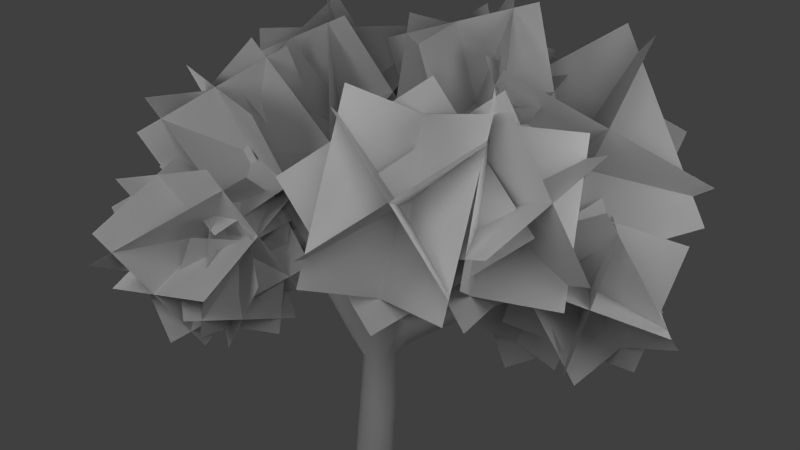 # Source: tree_lowpoly.blend  (saved by Blender 2.62.4; exported with 4.5.12 LTS)
import bpy
from mathutils import Matrix  # noqa: F401  (used for matrix-valued properties, if any)

bpy.ops.wm.read_factory_settings(use_empty=True)
scene = bpy.context.scene
scene.name = 'Scene'

# ---- collections
col_collection_1 = bpy.data.collections.new('Collection 1'); scene.collection.children.link(col_collection_1)
col_collection_2 = bpy.data.collections.new('Collection 2'); scene.collection.children.link(col_collection_2)
col_collection_2.hide_render = True
col_collection_2.hide_viewport = True

# ---- materials (node trees are filled in below, after node groups)
mat_material_001 = bpy.data.materials.new('Material.001')
mat_material_001.alpha_threshold = 0.0
mat_material_001.use_transparent_shadow = False
mat_material_001.preview_render_type = 'CUBE'
mat_material_001.roughness = 0.5
mat_material_001.specular_intensity = 0.03913
mat_material = bpy.data.materials.new('Material')
mat_material.alpha_threshold = 0.0
mat_material.use_transparent_shadow = False
mat_material.roughness = 0.5
mat_material.specular_intensity = 0.05
mat_material.line_color = (0.0, 0.0, 0.0, 1.0)

# ---- material node trees

# ---- world
world_world = bpy.data.worlds.new('World'); scene.world = world_world
world_world.color = (0.05088, 0.05088, 0.05088)
world_world.use_sun_shadow = False
world_world.sun_shadow_jitter_overblur = 0.0
world_world.cycles.sampling_method = 'MANUAL'
world_world.cycles.sample_map_resolution = 256

# ---- cameras
cam_camera = bpy.data.cameras.new('Camera')
cam_camera.clip_end = 100.0
cam_camera.lens = 21.56
cam_camera.sensor_width = 32.0
cam_camera.sensor_height = 18.0
cam_camera.ortho_scale = 7.314
cam_camera.dof.focus_distance = 0.0
cam_camera.dof.aperture_fstop = 128.0

# ---- lights
light_lamp_004 = bpy.data.lights.new('Lamp.004', 'POINT')
light_lamp_004.transmission_factor = 0.0
light_lamp_004.cutoff_distance = 30.0
light_lamp_004.energy = 100.0
light_lamp_004.shadow_buffer_clip_start = 1.001
light_lamp_004.shadow_soft_size = 1.0
light_lamp_004.shadow_maximum_resolution = 0.006
light_lamp_004.use_absolute_resolution = True
light_lamp_004.cycles.use_multiple_importance_sampling = False
light_lamp_003 = bpy.data.lights.new('Lamp.003', 'POINT')
light_lamp_003.transmission_factor = 0.0
light_lamp_003.cutoff_distance = 30.0
light_lamp_003.energy = 100.0
light_lamp_003.shadow_buffer_clip_start = 1.001
light_lamp_003.shadow_soft_size = 1.0
light_lamp_003.shadow_maximum_resolution = 0.006
light_lamp_003.use_absolute_resolution = True
light_lamp_003.cycles.use_multiple_importance_sampling = False
light_lamp_002 = bpy.data.lights.new('Lamp.002', 'POINT')
light_lamp_002.transmission_factor = 0.0
light_lamp_002.cutoff_distance = 30.0
light_lamp_002.energy = 100.0
light_lamp_002.shadow_buffer_clip_start = 1.001
light_lamp_002.shadow_soft_size = 1.0
light_lamp_002.shadow_maximum_resolution = 0.006
light_lamp_002.use_absolute_resolution = True
light_lamp_002.cycles.use_multiple_importance_sampling = False
light_lamp_001 = bpy.data.lights.new('Lamp.001', 'POINT')
light_lamp_001.transmission_factor = 0.0
light_lamp_001.cutoff_distance = 30.0
light_lamp_001.energy = 100.0
light_lamp_001.shadow_buffer_clip_start = 1.001
light_lamp_001.shadow_soft_size = 1.0
light_lamp_001.shadow_maximum_resolution = 0.006
light_lamp_001.use_absolute_resolution = True
light_lamp_001.cycles.use_multiple_importance_sampling = False
light_lamp = bpy.data.lights.new('Lamp', 'POINT')
light_lamp.transmission_factor = 0.0
light_lamp.cutoff_distance = 30.0
light_lamp.energy = 100.0
light_lamp.shadow_buffer_clip_start = 1.001
light_lamp.shadow_soft_size = 1.0
light_lamp.shadow_maximum_resolution = 0.006
light_lamp.use_absolute_resolution = True
light_lamp.cycles.use_multiple_importance_sampling = False

# ---- meshes
me_cube_002 = bpy.data.meshes.new('Cube.002')
me_cube_002.from_pydata([(0.07064, 0.4117, 0.2412), (0.4117, 0.07064, -0.2412), (-0.07064, -0.4117, -0.2412), (-0.4117, -0.07064, 0.2412), (-0.07064, -0.4117, 0.2412), (-0.4117, -0.07064, -0.2412), (0.07064, 0.4117, -0.2412), (0.4117, 0.07064, 0.2412), (0.0, -2.98e-08, 0.4823), (-0.3411, 0.3411, 4.768e-07), (0.0, 2.98e-08, -0.4823), (0.3411, -0.3411, 4.768e-07), (0.0, -0.3411, 0.3411), (0.0, -0.3411, -0.3411), (0.0, 0.3411, -0.3411), (0.0, 0.3411, 0.3411), (0.3411, 2.98e-08, 0.3411), (0.3411, -2.98e-08, -0.3411), (-0.3411, -2.98e-08, -0.3411), (-0.3411, 2.98e-08, 0.3411)], [], [(0, 3, 2, 1), (5, 6, 7, 4), (10, 9, 8, 11), (13, 14, 15, 12), (18, 17, 16, 19)])
_uv = me_cube_002.uv_layers.new(name='UVMap')
_uv.uv.foreach_set('vector', [0.7536, 0.6864, 0.04825, 0.784, 0.3963, 0.1058, 0.9801, 0.04183, 0.3953, 0.09771, 0.979, 0.03371, 0.7525, 0.6783, 0.04719, 0.7759, 0.3801, 0.0917, 0.974, 0.0277, 0.7475, 0.6825, 0.032, 0.7801, 0.3893, 0.09665, 0.9832, 0.03265, 0.7567, 0.6875, 0.04118, 0.7851, 0.366, 0.07545, 0.9599, 0.01145, 0.7334, 0.6663, 0.01787, 0.7639])
me_cube_002.materials.append(mat_material_001)
me_cube_002.use_remesh_preserve_volume = False
me_cube_002.use_remesh_preserve_attributes = False
me_cube_002.use_mirror_vertex_groups = False
me_cube_002.update()
me_cube_024 = bpy.data.meshes.new('Cube.024')
me_cube_024.from_pydata([(0.07064, 0.4117, 0.2412), (0.4117, 0.07064, -0.2412), (-0.07064, -0.4117, -0.2412), (-0.4117, -0.07064, 0.2412), (-0.07064, -0.4117, 0.2412), (-0.4117, -0.07064, -0.2412), (0.07064, 0.4117, -0.2412), (0.4117, 0.07064, 0.2412), (0.0, -2.98e-08, 0.4823), (-0.3411, 0.3411, 4.768e-07), (0.0, 2.98e-08, -0.4823), (0.3411, -0.3411, 4.768e-07), (0.0, -0.3411, 0.3411), (0.0, -0.3411, -0.3411), (0.0, 0.3411, -0.3411), (0.0, 0.3411, 0.3411), (0.3411, 2.98e-08, 0.3411), (0.3411, -2.98e-08, -0.3411), (-0.3411, -2.98e-08, -0.3411), (-0.3411, 2.98e-08, 0.3411)], [], [(0, 3, 2, 1), (5, 6, 7, 4), (10, 9, 8, 11), (13, 14, 15, 12), (18, 17, 16, 19)])
_uv = me_cube_024.uv_layers.new(name='UVMap')
_uv.uv.foreach_set('vector', [0.7536, 0.6864, 0.04825, 0.784, 0.3963, 0.1058, 0.9801, 0.04183, 0.3953, 0.09771, 0.979, 0.03371, 0.7525, 0.6783, 0.04719, 0.7759, 0.3801, 0.0917, 0.974, 0.0277, 0.7475, 0.6825, 0.032, 0.7801, 0.3893, 0.09665, 0.9832, 0.03265, 0.7567, 0.6875, 0.04118, 0.7851, 0.366, 0.07545, 0.9599, 0.01145, 0.7334, 0.6663, 0.01787, 0.7639])
me_cube_024.materials.append(mat_material_001)
me_cube_024.use_remesh_preserve_volume = False
me_cube_024.use_remesh_preserve_attributes = False
me_cube_024.use_mirror_vertex_groups = False
me_cube_024.update()
me_cube_023 = bpy.data.meshes.new('Cube.023')
me_cube_023.from_pydata([(0.07064, 0.4117, 0.2412), (0.4117, 0.07064, -0.2412), (-0.07064, -0.4117, -0.2412), (-0.4117, -0.07064, 0.2412), (-0.07064, -0.4117, 0.2412), (-0.4117, -0.07064, -0.2412), (0.07064, 0.4117, -0.2412), (0.4117, 0.07064, 0.2412), (0.0, -2.98e-08, 0.4823), (-0.3411, 0.3411, 4.768e-07), (0.0, 2.98e-08, -0.4823), (0.3411, -0.3411, 4.768e-07), (0.0, -0.3411, 0.3411), (0.0, -0.3411, -0.3411), (0.0, 0.3411, -0.3411), (0.0, 0.3411, 0.3411), (0.3411, 2.98e-08, 0.3411), (0.3411, -2.98e-08, -0.3411), (-0.3411, -2.98e-08, -0.3411), (-0.3411, 2.98e-08, 0.3411)], [], [(0, 3, 2, 1), (5, 6, 7, 4), (10, 9, 8, 11), (13, 14, 15, 12), (18, 17, 16, 19)])
_uv = me_cube_023.uv_layers.new(name='UVMap')
_uv.uv.foreach_set('vector', [0.7536, 0.6864, 0.04825, 0.784, 0.3963, 0.1058, 0.9801, 0.04183, 0.3953, 0.09771, 0.979, 0.03371, 0.7525, 0.6783, 0.04719, 0.7759, 0.3801, 0.0917, 0.974, 0.0277, 0.7475, 0.6825, 0.032, 0.7801, 0.3893, 0.09665, 0.9832, 0.03265, 0.7567, 0.6875, 0.04118, 0.7851, 0.366, 0.07545, 0.9599, 0.01145, 0.7334, 0.6663, 0.01787, 0.7639])
me_cube_023.materials.append(mat_material_001)
me_cube_023.use_remesh_preserve_volume = False
me_cube_023.use_remesh_preserve_attributes = False
me_cube_023.use_mirror_vertex_groups = False
me_cube_023.update()
me_cube_022 = bpy.data.meshes.new('Cube.022')
me_cube_022.from_pydata([(0.07064, 0.4117, 0.2412), (0.4117, 0.07064, -0.2412), (-0.07064, -0.4117, -0.2412), (-0.4117, -0.07064, 0.2412), (-0.07064, -0.4117, 0.2412), (-0.4117, -0.07064, -0.2412), (0.07064, 0.4117, -0.2412), (0.4117, 0.07064, 0.2412), (0.0, -2.98e-08, 0.4823), (-0.3411, 0.3411, 4.768e-07), (0.0, 2.98e-08, -0.4823), (0.3411, -0.3411, 4.768e-07), (0.0, -0.3411, 0.3411), (0.0, -0.3411, -0.3411), (0.0, 0.3411, -0.3411), (0.0, 0.3411, 0.3411), (0.3411, 2.98e-08, 0.3411), (0.3411, -2.98e-08, -0.3411), (-0.3411, -2.98e-08, -0.3411), (-0.3411, 2.98e-08, 0.3411)], [], [(0, 3, 2, 1), (5, 6, 7, 4), (10, 9, 8, 11), (13, 14, 15, 12), (18, 17, 16, 19)])
_uv = me_cube_022.uv_layers.new(name='UVMap')
_uv.uv.foreach_set('vector', [0.7536, 0.6864, 0.04825, 0.784, 0.3963, 0.1058, 0.9801, 0.04183, 0.3953, 0.09771, 0.979, 0.03371, 0.7525, 0.6783, 0.04719, 0.7759, 0.3801, 0.0917, 0.974, 0.0277, 0.7475, 0.6825, 0.032, 0.7801, 0.3893, 0.09665, 0.9832, 0.03265, 0.7567, 0.6875, 0.04118, 0.7851, 0.366, 0.07545, 0.9599, 0.01145, 0.7334, 0.6663, 0.01787, 0.7639])
me_cube_022.materials.append(mat_material_001)
me_cube_022.use_remesh_preserve_volume = False
me_cube_022.use_remesh_preserve_attributes = False
me_cube_022.use_mirror_vertex_groups = False
me_cube_022.update()
me_cube_021 = bpy.data.meshes.new('Cube.021')
me_cube_021.from_pydata([(0.07064, 0.4117, 0.2412), (0.4117, 0.07064, -0.2412), (-0.07064, -0.4117, -0.2412), (-0.4117, -0.07064, 0.2412), (-0.07064, -0.4117, 0.2412), (-0.4117, -0.07064, -0.2412), (0.07064, 0.4117, -0.2412), (0.4117, 0.07064, 0.2412), (0.0, -2.98e-08, 0.4823), (-0.3411, 0.3411, 4.768e-07), (0.0, 2.98e-08, -0.4823), (0.3411, -0.3411, 4.768e-07), (0.0, -0.3411, 0.3411), (0.0, -0.3411, -0.3411), (0.0, 0.3411, -0.3411), (0.0, 0.3411, 0.3411), (0.3411, 2.98e-08, 0.3411), (0.3411, -2.98e-08, -0.3411), (-0.3411, -2.98e-08, -0.3411), (-0.3411, 2.98e-08, 0.3411)], [], [(0, 3, 2, 1), (5, 6, 7, 4), (10, 9, 8, 11), (13, 14, 15, 12), (18, 17, 16, 19)])
_uv = me_cube_021.uv_layers.new(name='UVMap')
_uv.uv.foreach_set('vector', [0.7536, 0.6864, 0.04825, 0.784, 0.3963, 0.1058, 0.9801, 0.04183, 0.3953, 0.09771, 0.979, 0.03371, 0.7525, 0.6783, 0.04719, 0.7759, 0.3801, 0.0917, 0.974, 0.0277, 0.7475, 0.6825, 0.032, 0.7801, 0.3893, 0.09665, 0.9832, 0.03265, 0.7567, 0.6875, 0.04118, 0.7851, 0.366, 0.07545, 0.9599, 0.01145, 0.7334, 0.6663, 0.01787, 0.7639])
me_cube_021.materials.append(mat_material_001)
me_cube_021.use_remesh_preserve_volume = False
me_cube_021.use_remesh_preserve_attributes = False
me_cube_021.use_mirror_vertex_groups = False
me_cube_021.update()
me_cube_020 = bpy.data.meshes.new('Cube.020')
me_cube_020.from_pydata([(0.07064, 0.4117, 0.2412), (0.4117, 0.07064, -0.2412), (-0.07064, -0.4117, -0.2412), (-0.4117, -0.07064, 0.2412), (-0.07064, -0.4117, 0.2412), (-0.4117, -0.07064, -0.2412), (0.07064, 0.4117, -0.2412), (0.4117, 0.07064, 0.2412), (0.0, -2.98e-08, 0.4823), (-0.3411, 0.3411, 4.768e-07), (0.0, 2.98e-08, -0.4823), (0.3411, -0.3411, 4.768e-07), (0.0, -0.3411, 0.3411), (0.0, -0.3411, -0.3411), (0.0, 0.3411, -0.3411), (0.0, 0.3411, 0.3411), (0.3411, 2.98e-08, 0.3411), (0.3411, -2.98e-08, -0.3411), (-0.3411, -2.98e-08, -0.3411), (-0.3411, 2.98e-08, 0.3411)], [], [(0, 3, 2, 1), (5, 6, 7, 4), (10, 9, 8, 11), (13, 14, 15, 12), (18, 17, 16, 19)])
_uv = me_cube_020.uv_layers.new(name='UVMap')
_uv.uv.foreach_set('vector', [0.7536, 0.6864, 0.04825, 0.784, 0.3963, 0.1058, 0.9801, 0.04183, 0.3953, 0.09771, 0.979, 0.03371, 0.7525, 0.6783, 0.04719, 0.7759, 0.3801, 0.0917, 0.974, 0.0277, 0.7475, 0.6825, 0.032, 0.7801, 0.3893, 0.09665, 0.9832, 0.03265, 0.7567, 0.6875, 0.04118, 0.7851, 0.366, 0.07545, 0.9599, 0.01145, 0.7334, 0.6663, 0.01787, 0.7639])
me_cube_020.materials.append(mat_material_001)
me_cube_020.use_remesh_preserve_volume = False
me_cube_020.use_remesh_preserve_attributes = False
me_cube_020.use_mirror_vertex_groups = False
me_cube_020.update()
me_cube_019 = bpy.data.meshes.new('Cube.019')
me_cube_019.from_pydata([(0.07064, 0.4117, 0.2412), (0.4117, 0.07064, -0.2412), (-0.07064, -0.4117, -0.2412), (-0.4117, -0.07064, 0.2412), (-0.07064, -0.4117, 0.2412), (-0.4117, -0.07064, -0.2412), (0.07064, 0.4117, -0.2412), (0.4117, 0.07064, 0.2412), (0.0, -2.98e-08, 0.4823), (-0.3411, 0.3411, 4.768e-07), (0.0, 2.98e-08, -0.4823), (0.3411, -0.3411, 4.768e-07), (0.0, -0.3411, 0.3411), (0.0, -0.3411, -0.3411), (0.0, 0.3411, -0.3411), (0.0, 0.3411, 0.3411), (0.3411, 2.98e-08, 0.3411), (0.3411, -2.98e-08, -0.3411), (-0.3411, -2.98e-08, -0.3411), (-0.3411, 2.98e-08, 0.3411)], [], [(0, 3, 2, 1), (5, 6, 7, 4), (10, 9, 8, 11), (13, 14, 15, 12), (18, 17, 16, 19)])
_uv = me_cube_019.uv_layers.new(name='UVMap')
_uv.uv.foreach_set('vector', [0.7536, 0.6864, 0.04825, 0.784, 0.3963, 0.1058, 0.9801, 0.04183, 0.3953, 0.09771, 0.979, 0.03371, 0.7525, 0.6783, 0.04719, 0.7759, 0.3801, 0.0917, 0.974, 0.0277, 0.7475, 0.6825, 0.032, 0.7801, 0.3893, 0.09665, 0.9832, 0.03265, 0.7567, 0.6875, 0.04118, 0.7851, 0.366, 0.07545, 0.9599, 0.01145, 0.7334, 0.6663, 0.01787, 0.7639])
me_cube_019.materials.append(mat_material_001)
me_cube_019.use_remesh_preserve_volume = False
me_cube_019.use_remesh_preserve_attributes = False
me_cube_019.use_mirror_vertex_groups = False
me_cube_019.update()
me_cube_018 = bpy.data.meshes.new('Cube.018')
me_cube_018.from_pydata([(0.07064, 0.4117, 0.2412), (0.4117, 0.07064, -0.2412), (-0.07064, -0.4117, -0.2412), (-0.4117, -0.07064, 0.2412), (-0.07064, -0.4117, 0.2412), (-0.4117, -0.07064, -0.2412), (0.07064, 0.4117, -0.2412), (0.4117, 0.07064, 0.2412), (0.0, -2.98e-08, 0.4823), (-0.3411, 0.3411, 4.768e-07), (0.0, 2.98e-08, -0.4823), (0.3411, -0.3411, 4.768e-07), (0.0, -0.3411, 0.3411), (0.0, -0.3411, -0.3411), (0.0, 0.3411, -0.3411), (0.0, 0.3411, 0.3411), (0.3411, 2.98e-08, 0.3411), (0.3411, -2.98e-08, -0.3411), (-0.3411, -2.98e-08, -0.3411), (-0.3411, 2.98e-08, 0.3411)], [], [(0, 3, 2, 1), (5, 6, 7, 4), (10, 9, 8, 11), (13, 14, 15, 12), (18, 17, 16, 19)])
_uv = me_cube_018.uv_layers.new(name='UVMap')
_uv.uv.foreach_set('vector', [0.7536, 0.6864, 0.04825, 0.784, 0.3963, 0.1058, 0.9801, 0.04183, 0.3953, 0.09771, 0.979, 0.03371, 0.7525, 0.6783, 0.04719, 0.7759, 0.3801, 0.0917, 0.974, 0.0277, 0.7475, 0.6825, 0.032, 0.7801, 0.3893, 0.09665, 0.9832, 0.03265, 0.7567, 0.6875, 0.04118, 0.7851, 0.366, 0.07545, 0.9599, 0.01145, 0.7334, 0.6663, 0.01787, 0.7639])
me_cube_018.materials.append(mat_material_001)
me_cube_018.use_remesh_preserve_volume = False
me_cube_018.use_remesh_preserve_attributes = False
me_cube_018.use_mirror_vertex_groups = False
me_cube_018.update()
me_cube_017 = bpy.data.meshes.new('Cube.017')
me_cube_017.from_pydata([(0.07064, 0.4117, 0.2412), (0.4117, 0.07064, -0.2412), (-0.07064, -0.4117, -0.2412), (-0.4117, -0.07064, 0.2412), (-0.07064, -0.4117, 0.2412), (-0.4117, -0.07064, -0.2412), (0.07064, 0.4117, -0.2412), (0.4117, 0.07064, 0.2412), (0.0, -2.98e-08, 0.4823), (-0.3411, 0.3411, 4.768e-07), (0.0, 2.98e-08, -0.4823), (0.3411, -0.3411, 4.768e-07), (0.0, -0.3411, 0.3411), (0.0, -0.3411, -0.3411), (0.0, 0.3411, -0.3411), (0.0, 0.3411, 0.3411), (0.3411, 2.98e-08, 0.3411), (0.3411, -2.98e-08, -0.3411), (-0.3411, -2.98e-08, -0.3411), (-0.3411, 2.98e-08, 0.3411)], [], [(0, 3, 2, 1), (5, 6, 7, 4), (10, 9, 8, 11), (13, 14, 15, 12), (18, 17, 16, 19)])
_uv = me_cube_017.uv_layers.new(name='UVMap')
_uv.uv.foreach_set('vector', [0.7536, 0.6864, 0.04825, 0.784, 0.3963, 0.1058, 0.9801, 0.04183, 0.3953, 0.09771, 0.979, 0.03371, 0.7525, 0.6783, 0.04719, 0.7759, 0.3801, 0.0917, 0.974, 0.0277, 0.7475, 0.6825, 0.032, 0.7801, 0.3893, 0.09665, 0.9832, 0.03265, 0.7567, 0.6875, 0.04118, 0.7851, 0.366, 0.07545, 0.9599, 0.01145, 0.7334, 0.6663, 0.01787, 0.7639])
me_cube_017.materials.append(mat_material_001)
me_cube_017.use_remesh_preserve_volume = False
me_cube_017.use_remesh_preserve_attributes = False
me_cube_017.use_mirror_vertex_groups = False
me_cube_017.update()
me_cube_016 = bpy.data.meshes.new('Cube.016')
me_cube_016.from_pydata([(0.07064, 0.4117, 0.2412), (0.4117, 0.07064, -0.2412), (-0.07064, -0.4117, -0.2412), (-0.4117, -0.07064, 0.2412), (-0.07064, -0.4117, 0.2412), (-0.4117, -0.07064, -0.2412), (0.07064, 0.4117, -0.2412), (0.4117, 0.07064, 0.2412), (0.0, -2.98e-08, 0.4823), (-0.3411, 0.3411, 4.768e-07), (0.0, 2.98e-08, -0.4823), (0.3411, -0.3411, 4.768e-07), (0.0, -0.3411, 0.3411), (0.0, -0.3411, -0.3411), (0.0, 0.3411, -0.3411), (0.0, 0.3411, 0.3411), (0.3411, 2.98e-08, 0.3411), (0.3411, -2.98e-08, -0.3411), (-0.3411, -2.98e-08, -0.3411), (-0.3411, 2.98e-08, 0.3411)], [], [(0, 3, 2, 1), (5, 6, 7, 4), (10, 9, 8, 11), (13, 14, 15, 12), (18, 17, 16, 19)])
_uv = me_cube_016.uv_layers.new(name='UVMap')
_uv.uv.foreach_set('vector', [0.7536, 0.6864, 0.04825, 0.784, 0.3963, 0.1058, 0.9801, 0.04183, 0.3953, 0.09771, 0.979, 0.03371, 0.7525, 0.6783, 0.04719, 0.7759, 0.3801, 0.0917, 0.974, 0.0277, 0.7475, 0.6825, 0.032, 0.7801, 0.3893, 0.09665, 0.9832, 0.03265, 0.7567, 0.6875, 0.04118, 0.7851, 0.366, 0.07545, 0.9599, 0.01145, 0.7334, 0.6663, 0.01787, 0.7639])
me_cube_016.materials.append(mat_material_001)
me_cube_016.use_remesh_preserve_volume = False
me_cube_016.use_remesh_preserve_attributes = False
me_cube_016.use_mirror_vertex_groups = False
me_cube_016.update()
me_cube_015 = bpy.data.meshes.new('Cube.015')
me_cube_015.from_pydata([(0.07064, 0.4117, 0.2412), (0.4117, 0.07064, -0.2412), (-0.07064, -0.4117, -0.2412), (-0.4117, -0.07064, 0.2412), (-0.07064, -0.4117, 0.2412), (-0.4117, -0.07064, -0.2412), (0.07064, 0.4117, -0.2412), (0.4117, 0.07064, 0.2412), (0.0, -2.98e-08, 0.4823), (-0.3411, 0.3411, 4.768e-07), (0.0, 2.98e-08, -0.4823), (0.3411, -0.3411, 4.768e-07), (0.0, -0.3411, 0.3411), (0.0, -0.3411, -0.3411), (0.0, 0.3411, -0.3411), (0.0, 0.3411, 0.3411), (0.3411, 2.98e-08, 0.3411), (0.3411, -2.98e-08, -0.3411), (-0.3411, -2.98e-08, -0.3411), (-0.3411, 2.98e-08, 0.3411)], [], [(0, 3, 2, 1), (5, 6, 7, 4), (10, 9, 8, 11), (13, 14, 15, 12), (18, 17, 16, 19)])
_uv = me_cube_015.uv_layers.new(name='UVMap')
_uv.uv.foreach_set('vector', [0.7536, 0.6864, 0.04825, 0.784, 0.3963, 0.1058, 0.9801, 0.04183, 0.3953, 0.09771, 0.979, 0.03371, 0.7525, 0.6783, 0.04719, 0.7759, 0.3801, 0.0917, 0.974, 0.0277, 0.7475, 0.6825, 0.032, 0.7801, 0.3893, 0.09665, 0.9832, 0.03265, 0.7567, 0.6875, 0.04118, 0.7851, 0.366, 0.07545, 0.9599, 0.01145, 0.7334, 0.6663, 0.01787, 0.7639])
me_cube_015.materials.append(mat_material_001)
me_cube_015.use_remesh_preserve_volume = False
me_cube_015.use_remesh_preserve_attributes = False
me_cube_015.use_mirror_vertex_groups = False
me_cube_015.update()
me_cube_014 = bpy.data.meshes.new('Cube.014')
me_cube_014.from_pydata([(0.07064, 0.4117, 0.2412), (0.4117, 0.07064, -0.2412), (-0.07064, -0.4117, -0.2412), (-0.4117, -0.07064, 0.2412), (-0.07064, -0.4117, 0.2412), (-0.4117, -0.07064, -0.2412), (0.07064, 0.4117, -0.2412), (0.4117, 0.07064, 0.2412), (0.0, -2.98e-08, 0.4823), (-0.3411, 0.3411, 4.768e-07), (0.0, 2.98e-08, -0.4823), (0.3411, -0.3411, 4.768e-07), (0.0, -0.3411, 0.3411), (0.0, -0.3411, -0.3411), (0.0, 0.3411, -0.3411), (0.0, 0.3411, 0.3411), (0.3411, 2.98e-08, 0.3411), (0.3411, -2.98e-08, -0.3411), (-0.3411, -2.98e-08, -0.3411), (-0.3411, 2.98e-08, 0.3411)], [], [(0, 3, 2, 1), (5, 6, 7, 4), (10, 9, 8, 11), (13, 14, 15, 12), (18, 17, 16, 19)])
_uv = me_cube_014.uv_layers.new(name='UVMap')
_uv.uv.foreach_set('vector', [0.7536, 0.6864, 0.04825, 0.784, 0.3963, 0.1058, 0.9801, 0.04183, 0.3953, 0.09771, 0.979, 0.03371, 0.7525, 0.6783, 0.04719, 0.7759, 0.3801, 0.0917, 0.974, 0.0277, 0.7475, 0.6825, 0.032, 0.7801, 0.3893, 0.09665, 0.9832, 0.03265, 0.7567, 0.6875, 0.04118, 0.7851, 0.366, 0.07545, 0.9599, 0.01145, 0.7334, 0.6663, 0.01787, 0.7639])
me_cube_014.materials.append(mat_material_001)
me_cube_014.use_remesh_preserve_volume = False
me_cube_014.use_remesh_preserve_attributes = False
me_cube_014.use_mirror_vertex_groups = False
me_cube_014.update()
me_cube_013 = bpy.data.meshes.new('Cube.013')
me_cube_013.from_pydata([(0.07064, 0.4117, 0.2412), (0.4117, 0.07064, -0.2412), (-0.07064, -0.4117, -0.2412), (-0.4117, -0.07064, 0.2412), (-0.07064, -0.4117, 0.2412), (-0.4117, -0.07064, -0.2412), (0.07064, 0.4117, -0.2412), (0.4117, 0.07064, 0.2412), (0.0, -2.98e-08, 0.4823), (-0.3411, 0.3411, 4.768e-07), (0.0, 2.98e-08, -0.4823), (0.3411, -0.3411, 4.768e-07), (0.0, -0.3411, 0.3411), (0.0, -0.3411, -0.3411), (0.0, 0.3411, -0.3411), (0.0, 0.3411, 0.3411), (0.3411, 2.98e-08, 0.3411), (0.3411, -2.98e-08, -0.3411), (-0.3411, -2.98e-08, -0.3411), (-0.3411, 2.98e-08, 0.3411)], [], [(0, 3, 2, 1), (5, 6, 7, 4), (10, 9, 8, 11), (13, 14, 15, 12), (18, 17, 16, 19)])
_uv = me_cube_013.uv_layers.new(name='UVMap')
_uv.uv.foreach_set('vector', [0.7536, 0.6864, 0.04825, 0.784, 0.3963, 0.1058, 0.9801, 0.04183, 0.3953, 0.09771, 0.979, 0.03371, 0.7525, 0.6783, 0.04719, 0.7759, 0.3801, 0.0917, 0.974, 0.0277, 0.7475, 0.6825, 0.032, 0.7801, 0.3893, 0.09665, 0.9832, 0.03265, 0.7567, 0.6875, 0.04118, 0.7851, 0.366, 0.07545, 0.9599, 0.01145, 0.7334, 0.6663, 0.01787, 0.7639])
me_cube_013.materials.append(mat_material_001)
me_cube_013.use_remesh_preserve_volume = False
me_cube_013.use_remesh_preserve_attributes = False
me_cube_013.use_mirror_vertex_groups = False
me_cube_013.update()
me_cube_001 = bpy.data.meshes.new('Cube.001')
me_cube_001.from_pydata([], [], [])
_uv = me_cube_001.uv_layers.new(name='UV coord')
_uv.uv.foreach_set('vector', [])
me_cube_001.materials.append(mat_material_001)
me_cube_001.use_remesh_preserve_volume = False
me_cube_001.use_remesh_preserve_attributes = False
me_cube_001.use_mirror_vertex_groups = False
me_cube_001.update()
me_cube = bpy.data.meshes.new('Cube')
me_cube.from_pydata([(-0.2274, 0.2826, -0.9528), (-0.3444, -9.265e-09, -0.9528), (-0.2274, -0.2826, -0.9528), (0.05524, -0.3997, -0.9528), (0.3378, -0.2826, -0.9528), (0.4549, 1.297e-08, -0.9528), (0.3378, 0.2826, -0.9528), (0.05524, 0.3997, -0.9528), (-0.1791, 0.2748, -0.2085), (-0.2764, 0.03976, -0.2085), (-0.1791, -0.1952, -0.2085), (0.05594, -0.2926, -0.2085), (0.2909, -0.1952, -0.2085), (0.3883, 0.03976, -0.2085), (0.2909, 0.2748, -0.2085), (0.05594, 0.3721, -0.2085), (-0.1431, 0.1811, 1.017), (-0.2247, -0.0159, 1.019), (-0.1431, -0.2129, 1.017), (0.05392, -0.2945, 1.013), (0.2509, -0.2129, 1.009), (0.3325, -0.0159, 1.007), (0.2509, 0.1811, 1.009), (0.05392, 0.2627, 1.013), (0.8811, 0.1729, 6.105), (0.9507, -0.1343, 5.542), (0.9483, -0.1205, 5.562), (0.9738, -0.09571, 5.57), (0.9966, -0.09482, 5.55), (0.6846, 0.7953, 5.373), (0.6888, 0.7663, 5.43), (0.6357, 0.8502, 5.532), (0.6626, 0.8198, 5.537), (0.8539, 0.14, 5.865), (0.8986, 0.1083, 5.863), (0.8768, 0.09815, 5.87), (0.8514, 0.117, 5.871), (0.894, 0.04252, 5.57), (0.804, 0.04659, 5.588), (0.849, 0.01304, 5.586), (0.8879, 0.03116, 5.574), (0.9021, 0.1147, 5.861), (0.8084, 0.08736, 5.577), (0.849, 0.1081, 5.564), (0.8897, 0.08368, 5.561), (0.6386, 0.8634, 5.514), (0.5491, 1.099, 5.852), (0.5583, 1.058, 5.854), (0.2703, -0.0238, 4.602), (0.3201, -0.1273, 4.571), (0.4079, -0.1643, 4.587), (0.4871, -0.1279, 4.525), (0.5492, -0.0238, 4.556), (0.5197, 0.09561, 4.561), (0.4097, 0.1418, 4.579), (0.3777, 0.1567, 4.414), (0.4981, 0.1061, 4.394), (0.5303, -0.02454, 4.389), (0.5131, -0.13, 4.413), (0.8447, 0.1745, 6.112), (0.2384, -0.1293, 4.437), (0.2251, -0.02454, 4.44), (0.2573, 0.1061, 4.434), (0.5904, -1.325, 5.169), (0.5887, -1.334, 5.144), (0.606, -1.232, 5.163), (0.6249, -1.33, 5.106), (0.9756, -1.509, 5.465), (0.9945, -1.606, 5.408), (0.9475, -1.545, 5.48), (0.96, -1.601, 5.472), (0.6608, -1.284, 5.095), (0.6401, -1.226, 5.137), (0.6729, -1.266, 5.116), (0.5491, -1.155, 5.016), (0.5264, -1.194, 4.941), (0.4846, -1.099, 5.06), (0.3782, -1.127, 4.965), (0.7307, -1.383, 5.303), (0.7777, -1.444, 5.231), (0.7588, -1.347, 5.288), (0.7415, -1.448, 5.269), (1.03, -1.561, 5.397), (0.7432, -1.439, 5.294), (1.01, -1.502, 5.439), (1.043, -1.542, 5.418), (0.9583, -1.61, 5.446), (0.4708, -0.5865, 4.775), (0.2045, -1.771, 5.364), (0.4188, -0.703, 4.586), (0.3866, -0.6116, 4.737), (0.527, -0.6269, 4.706), (0.3866, -1.304, 4.988), (0.3573, -1.229, 5.097), (0.5095, -1.284, 5.092), (0.3783, -1.113, 4.996), (0.5448, -1.18, 4.979), (0.4392, -1.183, 4.907), (0.4071, -1.102, 5.023), (0.5779, -1.269, 5.178), (0.8257, -1.38, 5.241), (0.7929, -1.34, 5.262), (0.8136, -1.399, 5.22), (0.3295, -1.253, 5.042), (0.4651, -1.327, 5.025), (0.5055, -1.306, 5.057), (0.3298, -1.239, 5.071), (0.2015, -1.735, 5.286), (-2.168, 0.1088, 4.734), (-1.383, 0.2021, 4.693), (-1.327, 0.1457, 4.712), (-1.374, 0.2442, 4.704), (-0.9005, 0.1917, 4.803), (-0.9456, 0.3906, 4.727), (-1.097, 0.294, 4.666), (-0.882, 0.2368, 4.814), (-0.8756, 0.2852, 4.803), (-1.014, 0.135, 4.727), (-1.068, 0.3528, 4.669), (-1.101, 0.2287, 4.669), (-1.702, 0.1882, 4.716), (-1.655, 0.08972, 4.725), (-1.711, 0.1461, 4.705), (-1.326, 0.1455, 4.838), (-1.384, 0.2779, 4.783), (-1.314, 0.126, 4.771), (-1.373, 0.2422, 4.85), (-1.382, 0.205, 4.86), (-2.176, 0.06951, 4.89), (-2.12, 0.01006, 4.868), (-2.178, 0.1425, 4.814), (-2.107, -0.009449, 4.801), (-1.701, 0.1862, 4.863), (-1.642, 0.07003, 4.784), (-1.712, 0.2219, 4.796), (-1.654, 0.08953, 4.85), (0.1755, -1.685, 5.355), (0.2659, -1.728, 5.356), (0.4588, -1.172, 5.1), (0.5247, -1.244, 5.019), (0.3322, -0.6494, 4.714), (0.5613, -0.6736, 4.666), (0.535, -0.6916, 4.618), (0.3344, -0.6641, 4.672), (-0.5277, -0.02978, 3.99), (-1.62, 0.4333, 5.647), (-0.442, 0.2918, 3.99), (-0.3852, 0.0415, 4.084), (-1.71, 0.149, 4.872), (-2.121, 0.01025, 4.743), (-2.177, 0.06661, 4.723), (-2.167, 0.1068, 4.881), (-0.6375, 0.08813, 3.917), (0.4882, -0.2793, 4.565), (-1.073, 0.4157, 4.914), (-1.031, 0.2297, 4.984), (0.1634, -1.698, 5.342), (0.2609, -1.751, 5.338), (0.2519, -1.75, 5.31), (0.165, -1.702, 5.321), (0.4123, -1.245, 4.948), (0.507, -1.259, 4.982), (0.3816, -1.167, 5.061), (0.2304, -1.69, 5.38), (-1.218, 0.2643, 4.86), (-1.008, 0.317, 4.984), (-1.187, 0.3803, 4.86), (-1.213, 0.325, 4.856), (-1.013, 0.2717, 4.994), (-1.531, 0.4919, 5.579), (-1.504, 0.3726, 5.624), (-1.625, 0.3948, 5.544), (-1.077, 0.1563, 4.822), (-1.156, 0.3098, 4.763), (-0.9488, 0.2546, 4.906), (-0.943, 0.3014, 4.895), (0.006391, 0.0001499, 3.69), (0.03423, 0.07574, 3.653), (-0.2703, 0.184, 3.41), (-0.3458, 0.09396, 3.43), (-2.232, 0.08933, 4.815), (0.3347, -0.2811, 4.58), (0.372, -0.3611, 4.369), (0.4315, -1.234, 5.135), (-0.1866, -0.1754, 3.518), (-1.137, 0.1767, 4.914), (-0.07373, 0.2485, 3.518), (-0.007064, -0.07927, 3.653), (0.4098, -0.2676, 4.63), (1.023, -1.606, 5.452), (0.5308, -0.2975, 4.482), (0.4994, -0.3325, 4.398), (-1.572, 0.3386, 5.579), (-0.967, 0.2111, 4.895), (-1.129, 0.3668, 4.767), (-1.011, 0.4034, 4.822), (-1.489, 0.4286, 5.624), (-1.605, 0.4692, 5.544), (-1.632, 0.4365, 5.553), (-1.499, 0.4011, 5.638), (0.2933, -0.3253, 4.424), (0.2746, -0.2973, 4.524), (0.3533, -1.191, 5.004), (0.3535, -1.177, 5.034), (-0.3251, -0.02168, 3.41), (-0.3539, 0.1591, 4.084), (-0.596, 0.2442, 3.917), (-0.641, 0.1726, 3.919), (0.3501, 0.1759, 3.387), (0.2057, 0.2076, 3.39), (0.04773, -0.174, 3.394), (0.2057, -0.2394, 3.39), (0.2997, 0.09561, 4.597), (-0.362, 0.0983, 4.105), (0.3501, -0.2077, 3.387), (0.04773, 0.1421, 3.394), (0.2067, 0.1181, 4.28), (0.1713, -0.02539, 4.286), (0.249, -0.1463, 4.304), (0.3413, -0.1923, 4.269), (0.4448, -0.1461, 4.266), (0.5065, -0.02539, 4.231), (0.4711, 0.1181, 4.236), (0.3389, 0.1736, 4.258), (0.2617, 0.1736, 3.722), (0.3938, 0.06178, 3.678), (0.4456, -0.0159, 3.692), (0.3938, -0.09359, 3.678), (0.2617, -0.2054, 3.722), (0.1277, -0.1499, 3.725), (0.07219, -0.0159, 3.726), (0.1277, 0.1181, 3.725), (-0.03223, 0.1662, 3.062), (-0.1076, -0.0159, 3.064), (-0.03223, -0.198, 3.062), (0.1498, -0.2734, 3.059), (0.34, -0.116, 3.111), (0.4054, -0.0159, 3.076), (0.34, 0.08417, 3.111), (0.1498, 0.2416, 3.059), (0.1178, 0.2505, 2.292), (0.3062, 0.1725, 2.288), (0.3842, -0.0159, 2.286), (0.3062, -0.2043, 2.288), (0.1178, -0.2823, 2.292), (-0.07049, -0.2043, 2.295), (-0.1485, -0.0159, 2.297), (-0.07049, 0.1725, 2.295), (0.5083, 1.105, 5.818), (0.5341, 1.032, 5.852), (0.6673, 0.896, 5.512), (0.6931, 0.8233, 5.545), (0.7024, 0.8971, 5.528), (1.214, -0.2039, 5.675), (0.9993, -0.09795, 5.544), (0.9969, -0.1139, 5.526), (0.9738, -0.1337, 5.522), (1.253, -0.1779, 5.666), (1.253, -0.1755, 5.671), (1.24, -0.1758, 5.692), (1.217, -0.1936, 5.691), (0.8101, 0.03467, 5.589), (0.752, -0.02064, 5.331), (0.8259, -0.02064, 5.289), (0.7889, -0.02064, 5.31), (0.708, 0.8904, 5.545), (1.506, -0.3039, 5.735), (1.496, -0.3109, 5.736), (1.493, -0.3039, 5.755), (0.4939, 0.07241, 5.085), (0.5281, -0.1043, 5.066), (0.7051, 0.07241, 4.966), (0.7004, -0.02237, 4.969), (1.49, -0.311, 5.746), (1.221, -0.1896, 5.694), (1.226, -0.2038, 5.655), (1.246, -0.1896, 5.653), (0.4985, -0.02237, 5.083), (0.6709, -0.1043, 4.986), (0.5995, -0.1382, 5.026), (1.492, -0.3059, 5.754), (1.503, -0.2971, 5.754), (1.509, -0.297, 5.744), (1.509, -0.2981, 5.742), (0.8464, 0.191, 6.108), (0.8549, 0.1103, 5.872), (0.8996, 0.1379, 5.856), (0.8768, 0.1516, 5.858), (0.6593, -0.1279, 5.116), (0.6662, 0.1044, 5.126), (0.5875, 0.06911, 5.146), (0.7246, -0.0968, 5.079), (0.594, -0.0968, 5.152), (0.5669, -0.02182, 5.168), (0.7132, 0.0702, 5.068), (0.7517, -0.02182, 5.064), (1.709, -0.4486, 3.99), (1.721, -0.4499, 3.951), (0.4869, -0.2185, 3.493), (0.5153, -0.192, 3.353), (0.5596, 0.09492, 3.347), (0.5404, 0.1381, 3.499), (2.32, 0.3508, 4.408), (0.5206, -0.04107, 3.655), (1.785, -0.339, 4.097), (0.5858, -0.09482, 3.275), (0.4995, -0.1395, 3.578), (2.401, -0.515, 4.33), (1.696, -0.4273, 4.022), (1.796, -0.2722, 3.907), (1.77, -0.377, 3.87), (2.413, -0.5985, 4.26), (2.459, -0.4883, 4.233), (2.464, -0.4748, 4.266), (2.413, -0.5989, 4.287), (0.5396, 0.07115, 3.589), (0.9618, -0.2739, 3.613), (1.059, -0.04265, 3.555), (1.054, -0.01112, 3.618), (0.9498, -0.2761, 3.666), (1.785, -0.249, 3.953), (1.701, -0.3153, 4.064), (2.439, -0.4697, 4.291), (2.398, -0.5845, 4.304), (2.443, -0.5533, 4.21), (1.793, -0.4679, 4.026), (1.866, -0.2749, 3.99), (1.877, -0.2973, 3.945), (1.805, -0.4692, 3.988), (2.019, 0.1009, 4.165), (1.954, 0.079, 4.226), (2.001, 0.1169, 4.193), (1.844, -0.1824, 4.141), (1.608, -0.4064, 3.986), (1.685, -0.3543, 3.828), (1.701, -0.2221, 3.915), (1.623, -0.4285, 3.953), (1.844, -0.2684, 4.036), (1.78, -0.4474, 4.057), (1.852, -0.3987, 3.91), (1.015, -0.003716, 3.677), (0.9291, -0.2445, 3.705), (1.025, -0.179, 3.507), (2.499, -0.5393, 4.299), (0.9358, -0.09876, 3.759), (2.32, 0.2718, 4.402), (2.237, 0.3778, 4.377), (2.19, 0.3399, 4.41), (2.077, 0.01384, 4.251), (2.255, 0.3617, 4.349), (2.084, 0.01091, 4.218), (1.965, 0.03733, 4.258), (2.075, 0.05483, 4.172), (2.01, 0.001439, 4.271), (1.634, -0.4297, 3.912), (1.614, -0.2905, 4.029), (1.711, -0.2459, 3.867), (1.677, -0.215, 3.964), (1.834, -0.06688, 4.064), (1.788, -0.1048, 4.097), (1.853, -0.08294, 4.036), (2.313, 0.2747, 4.434), (2.246, 0.2623, 4.454), (2.311, 0.3157, 4.355), (2.201, 0.2982, 4.441), (1.909, -0.129, 4.042), (1.798, -0.1465, 4.128), (1.918, -0.1729, 4.089), (1.911, -0.17, 4.121), (0.4301, -0.02292, 4.998), (0.4622, -0.1118, 4.98), (0.5397, -0.1486, 4.936), (0.6171, -0.1118, 4.893), (0.6492, -0.02292, 4.875), (0.6225, 0.08347, 4.906), (0.536, 0.1267, 4.931), (0.482, 0.08358, 4.993), (0.7151, -0.02064, 5.352), (0.7367, -0.08056, 5.34), (0.7889, -0.1054, 5.31), (0.8411, -0.08056, 5.281), (0.8628, -0.02064, 5.269), (0.8472, 0.05095, 5.277), (0.7889, 0.07864, 5.31), (0.7307, 0.05095, 5.343), (0.8629, 0.161, 6.112), (0.8786, 0.1683, 6.107), (0.951, -0.115, 5.566), (0.8629, 0.1994, 6.103), (0.8793, 0.1895, 6.102), (0.8472, 0.1697, 6.113), (0.7432, 0.7233, 5.443), (0.7896, 0.742, 5.348), (0.6516, 0.9355, 5.675), (0.6016, 0.9824, 5.639), (0.6274, 0.9098, 5.672), (0.6367, 0.9836, 5.654), (0.4796, 1.073, 5.821), (0.6423, 0.9768, 5.672), (0.5036, 1.029, 5.844), (0.4768, 1.059, 5.839), (0.5435, 1.106, 5.834), (0.6589, 0.351, 5.246), (1.036, 1.204, 5.57), (0.6454, 0.4366, 5.103), (0.7063, 0.3674, 5.197), (0.603, 0.3827, 5.215), (0.7955, 0.8716, 5.366), (0.8432, 0.8146, 5.432), (0.7404, 0.8587, 5.471), (0.7978, 0.7314, 5.37), (0.6822, 0.7848, 5.404), (0.7339, 0.7848, 5.326), (0.7855, 0.7236, 5.396), (0.7173, 0.8491, 5.548), (0.57, 0.9366, 5.659), (0.5969, 0.9062, 5.664), (0.5729, 0.9499, 5.641), (0.8476, 0.8316, 5.387), (0.7532, 0.8903, 5.413), (0.7341, 0.8754, 5.446), (0.855, 0.8214, 5.407), (1.015, 1.179, 5.516), (1.051, 1.141, 5.556), (0.9908, 1.175, 5.581), (0.7737, 0.7755, 5.462), (0.7087, 0.831, 5.425), (0.7379, 0.3937, 5.167), (0.5702, 0.4181, 5.197), (0.5751, 0.4311, 5.157), (0.7253, 0.405, 5.139), (0.5804, 0.1287, 5.109), (1.056, 1.15, 5.544), (0.99, 1.191, 5.568), (0.9883, 1.191, 5.547), (1.049, 1.153, 5.53), (0.7653, 0.8291, 5.346), (0.711, 0.8415, 5.396), (0.815, 0.77, 5.414), (1.021, 1.146, 5.588), (0.6885, 0.1258, 5.077), (0.6073, 0.1873, 4.944), (0.8036, 0.8198, 5.478), (0.6511, 0.1174, 5.131), (0.5014, 1.105, 5.856), (0.5292, 0.144, 5.064), (0.5283, 0.1696, 4.999), (0.675, 0.1584, 4.96), (0.7142, 0.1365, 5.022), (0.8192, 0.7877, 5.368), (0.827, 0.7773, 5.389), (0.8725, 0.01109, 5.413), (0.7623, 0.0129, 5.461), (0.8591, 0.001, 5.423), (0.7701, 0.06621, 5.453), (0.8642, 0.06428, 5.413), (0.7759, 0.003027, 5.455), (0.8173, 0.09079, 5.43), (0.8173, -0.01586, 5.442), (0.9171, -0.06174, 5.404), (0.9114, -0.05276, 5.412), (0.8363, -0.07015, 5.446), (0.9123, -0.095, 5.399), (0.8412, -0.1042, 5.435), (0.842, -0.06355, 5.446), (0.8769, -0.121, 5.41), (0.8769, -0.04017, 5.441), (0.8629, 0.1907, 6.139), (1.512, -0.3153, 5.753)], [], [(12, 11, 3, 4), (15, 14, 6, 7), (11, 10, 2, 3), (14, 13, 5, 6), (10, 9, 1, 2), (13, 12, 4, 5), (0, 8, 15, 7), (0, 1, 9, 8), (22, 21, 13, 14), (18, 17, 9, 10), (21, 20, 12, 13), (23, 15, 8, 16), (17, 16, 8, 9), (20, 19, 11, 12), (23, 22, 14, 15), (19, 18, 10, 11), (258, 282, 283, 257), (274, 260, 280, 268), (267, 273, 253, 275), (274, 268, 281, 259), (28, 27, 259, 258), (276, 275, 256, 255), (253, 260, 26, 25), (387, 274, 259, 27), (257, 276, 255, 254), (387, 26, 260, 274), (28, 258, 257, 254), (275, 253, 25, 256), (464, 461, 26, 387), (462, 465, 379, 380), (460, 466, 27, 28), (459, 462, 380, 381), (463, 461, 377, 378), (459, 460, 28, 254), (465, 463, 378, 379), (466, 464, 387, 27), (390, 285, 35, 385), (388, 389, 286, 287), (389, 24, 41, 286), (386, 34, 41, 24), (59, 284, 33, 36), (386, 385, 35, 34), (287, 33, 284, 388), (390, 59, 36, 285), (452, 454, 384, 377), (457, 454, 42, 43), (36, 33, 42, 38), (456, 452, 377, 262), (52, 51, 58, 57), (55, 62, 212, 54), (48, 212, 62, 61), (283, 266, 276, 257), (60, 61, 217, 218), (56, 57, 221, 222), (258, 259, 281, 282), (55, 56, 222, 223), (273, 280, 260, 253), (61, 62, 216, 217), (223, 216, 62, 55), (57, 58, 220, 221), (100, 101, 84, 85), (83, 81, 86, 70), (82, 68, 79, 102), (78, 83, 70, 69), (82, 85, 189, 68), (189, 67, 69, 70), (85, 84, 67, 189), (68, 189, 70, 86), (68, 86, 81, 79), (66, 64, 105, 139), (71, 73, 100, 102), (102, 79, 66, 71), (65, 99, 78, 80), (96, 74, 73, 71), (101, 80, 67, 84), (73, 72, 101, 100), (79, 81, 64, 66), (76, 98, 162, 138), (97, 75, 161, 160), (95, 77, 202, 203), (94, 105, 64, 63), (99, 63, 83, 78), (138, 183, 99, 65), (71, 66, 139, 96), (98, 95, 203, 162), (80, 78, 69, 67), (63, 64, 81, 83), (77, 97, 160, 202), (72, 65, 80, 101), (75, 96, 139, 161), (102, 100, 85, 82), (76, 138, 65, 72), (77, 95, 140, 143), (74, 76, 72, 73), (75, 97, 89, 142), (95, 98, 90, 140), (89, 143, 200, 182), (91, 141, 190, 153), (203, 202, 103, 106), (201, 200, 143, 140), (181, 201, 140, 90), (87, 91, 153, 188), (188, 181, 90, 87), (74, 96, 141, 91), (160, 161, 104, 92), (162, 203, 106, 93), (141, 142, 191, 190), (182, 191, 142, 89), (92, 104, 158, 107), (163, 137, 94, 183), (106, 103, 159, 156), (183, 93, 136, 163), (97, 77, 143, 89), (96, 75, 142, 141), (76, 74, 91, 87), (138, 162, 93, 183), (163, 88, 157, 137), (107, 88, 156, 159), (88, 163, 136, 156), (88, 107, 158, 157), (93, 106, 156, 136), (137, 157, 105, 94), (107, 159, 103, 92), (157, 158, 104, 105), (98, 76, 87, 90), (183, 94, 63, 99), (161, 139, 105, 104), (202, 160, 92, 103), (122, 121, 149, 150), (148, 132, 151, 128), (108, 130, 134, 120), (135, 148, 128, 129), (108, 150, 180, 130), (180, 131, 129, 128), (150, 149, 131, 180), (130, 180, 128, 151), (130, 151, 132, 134), (124, 126, 167, 173), (111, 109, 122, 120), (120, 134, 124, 111), (125, 123, 135, 133), (114, 119, 109, 111), (121, 133, 131, 149), (109, 110, 121, 122), (134, 132, 126, 124), (117, 112, 193, 172), (113, 118, 194, 195), (115, 116, 175, 174), (164, 167, 126, 127), (123, 127, 148, 135), (172, 185, 123, 125), (111, 124, 173, 114), (112, 115, 174, 193), (133, 135, 129, 131), (127, 126, 132, 148), (116, 113, 195, 175), (110, 125, 133, 121), (118, 114, 173, 194), (120, 122, 150, 108), (117, 172, 125, 110), (116, 115, 213, 205), (119, 117, 110, 109), (118, 113, 146, 206), (115, 112, 147, 213), (175, 195, 154, 165), (194, 173, 167, 166), (185, 164, 127, 123), (112, 117, 144, 147), (198, 197, 166, 167), (169, 196, 165, 154), (171, 198, 167, 164), (155, 168, 199, 170), (145, 169, 197, 198), (145, 192, 170, 199), (169, 145, 199, 196), (192, 145, 198, 171), (172, 193, 155, 185), (117, 119, 152, 144), (114, 118, 206, 207), (113, 116, 205, 146), (185, 155, 170, 192), (168, 165, 196, 199), (192, 171, 164, 185), (154, 166, 197, 169), (186, 178, 206, 146), (207, 206, 178, 179), (229, 230, 176, 187), (193, 174, 168, 155), (195, 194, 166, 154), (179, 178, 232, 233), (215, 232, 178, 186), (119, 114, 207, 152), (184, 187, 147, 144), (144, 152, 204, 184), (187, 176, 213, 147), (176, 177, 205, 213), (174, 175, 165, 168), (186, 177, 231, 215), (152, 207, 179, 204), (146, 205, 177, 186), (208, 209, 224, 225), (210, 211, 228, 229), (225, 226, 303, 315), (204, 179, 233, 234), (226, 227, 306, 303), (215, 209, 239, 232), (230, 231, 177, 176), (211, 214, 227, 228), (222, 221, 226, 225), (218, 217, 230, 229), (221, 220, 227, 226), (224, 231, 216, 223), (217, 216, 231, 230), (220, 219, 228, 227), (223, 222, 225, 224), (219, 218, 229, 228), (214, 211, 235, 236), (184, 204, 234, 210), (209, 215, 231, 224), (227, 214, 298, 306), (210, 229, 187, 184), (214, 236, 299, 298), (211, 210, 234, 235), (209, 208, 238, 239), (236, 235, 244, 243), (239, 238, 241, 240), (235, 234, 245, 244), (238, 237, 242, 241), (234, 233, 246, 245), (237, 236, 243, 242), (240, 247, 232, 239), (233, 232, 247, 246), (245, 246, 17, 18), (241, 242, 21, 22), (244, 245, 18, 19), (240, 241, 22, 23), (243, 244, 19, 20), (246, 247, 16, 17), (23, 16, 247, 240), (242, 243, 20, 21), (285, 36, 38, 261), (34, 40, 37, 41), (286, 41, 37, 44), (453, 458, 264, 263), (451, 453, 263, 381), (43, 42, 33, 287), (457, 455, 382, 383), (278, 272, 295, 291), (269, 277, 293, 290), (270, 279, 288, 292), (287, 286, 44, 43), (285, 261, 39, 35), (458, 456, 262, 264), (277, 270, 292, 293), (34, 35, 39, 40), (374, 375, 441, 447), (271, 374, 447, 448), (272, 271, 294, 295), (279, 278, 291, 288), (455, 451, 381, 382), (292, 288, 379, 378), (294, 289, 383, 382), (288, 291, 380, 379), (290, 293, 377, 384), (294, 271, 448, 440), (291, 295, 381, 380), (293, 292, 378, 377), (295, 294, 382, 381), (153, 51, 50, 188), (190, 58, 51, 153), (58, 190, 191, 220), (182, 219, 220, 191), (219, 182, 200, 218), (201, 60, 218, 200), (181, 49, 60, 201), (188, 50, 49, 181), (297, 310, 339, 328), (309, 320, 326, 327), (304, 337, 368, 332), (333, 355, 344, 341), (313, 312, 327, 326), (324, 311, 328, 339), (322, 313, 326, 337), (338, 325, 314, 323), (343, 324, 312, 313), (343, 307, 323, 314), (324, 343, 314, 311), (307, 343, 313, 322), (321, 308, 338, 304), (355, 357, 340, 344), (335, 356, 317, 318), (334, 354, 316, 342), (304, 338, 323, 307), (325, 328, 311, 314), (307, 322, 337, 304), (339, 327, 312, 324), (305, 300, 317, 342), (318, 317, 300, 301), (308, 296, 325, 338), (310, 309, 327, 339), (357, 335, 318, 340), (303, 306, 341, 344), (344, 340, 315, 303), (306, 298, 319, 341), (298, 299, 316, 319), (296, 297, 328, 325), (340, 318, 301, 315), (342, 316, 299, 305), (336, 333, 341, 319), (356, 334, 342, 317), (357, 355, 359, 358), (354, 336, 319, 316), (355, 321, 366, 359), (329, 331, 346, 349), (356, 335, 320, 309), (359, 366, 351, 330), (354, 334, 310, 297), (368, 367, 350, 348), (351, 353, 362, 364), (333, 336, 296, 308), (360, 365, 320, 335), (321, 304, 332, 366), (332, 368, 348, 353), (337, 326, 367, 368), (336, 354, 297, 296), (334, 356, 309, 310), (355, 333, 308, 321), (352, 350, 367, 365), (358, 359, 330, 331), (330, 351, 364, 347), (335, 357, 358, 360), (366, 332, 353, 351), (329, 352, 365, 360), (360, 358, 331, 329), (365, 367, 326, 320), (363, 345, 350, 352), (363, 302, 361, 345), (346, 347, 364, 302), (302, 364, 362, 361), (349, 346, 302, 363), (353, 348, 361, 362), (349, 363, 352, 329), (348, 350, 345, 361), (331, 330, 347, 346), (301, 208, 225, 315), (208, 301, 300, 238), (238, 300, 305, 237), (236, 237, 305, 299), (49, 48, 61, 60), (53, 52, 57, 56), (266, 267, 275, 276), (54, 53, 56, 55), (372, 371, 50, 51), (375, 374, 53, 54), (371, 370, 49, 50), (374, 373, 52, 53), (370, 369, 48, 49), (373, 372, 51, 52), (54, 212, 376, 375), (369, 376, 212, 48), (271, 272, 373, 374), (270, 277, 369, 370), (272, 278, 372, 373), (289, 290, 384, 383), (277, 269, 376, 369), (278, 279, 371, 372), (289, 294, 440, 443), (279, 270, 370, 371), (415, 416, 399, 400), (398, 396, 401, 46), (397, 248, 394, 417), (393, 398, 46, 47), (397, 400, 444, 248), (444, 249, 47, 46), (400, 399, 249, 444), (248, 444, 46, 401), (248, 401, 396, 394), (250, 252, 420, 426), (45, 31, 415, 417), (417, 394, 250, 45), (251, 414, 393, 395), (411, 30, 31, 45), (416, 395, 249, 399), (31, 32, 416, 415), (394, 396, 252, 250), (391, 413, 438, 425), (412, 29, 437, 436), (410, 392, 449, 450), (409, 420, 252, 265), (414, 265, 398, 393), (425, 442, 414, 251), (45, 250, 426, 411), (413, 410, 450, 438), (395, 393, 47, 249), (265, 252, 396, 398), (392, 412, 436, 449), (32, 251, 395, 416), (29, 411, 426, 437), (417, 415, 400, 397), (391, 425, 251, 32), (392, 410, 427, 430), (30, 391, 32, 31), (29, 412, 404, 429), (410, 413, 405, 427), (404, 430, 447, 441), (406, 428, 445, 431), (450, 449, 418, 421), (448, 447, 430, 427), (440, 448, 427, 405), (402, 406, 431, 443), (443, 440, 405, 402), (30, 411, 428, 406), (436, 437, 419, 407), (438, 450, 421, 408), (428, 429, 446, 445), (441, 446, 429, 404), (407, 419, 434, 422), (439, 424, 409, 442), (421, 418, 435, 432), (442, 408, 423, 439), (412, 392, 430, 404), (411, 29, 429, 428), (391, 30, 406, 402), (425, 438, 408, 442), (439, 403, 433, 424), (422, 403, 432, 435), (403, 439, 423, 432), (403, 422, 434, 433), (408, 421, 432, 423), (424, 433, 420, 409), (422, 435, 418, 407), (433, 434, 419, 420), (413, 391, 402, 405), (442, 409, 265, 414), (437, 426, 420, 419), (449, 436, 407, 418), (441, 375, 376, 446), (269, 445, 446, 376), (445, 269, 290, 431), (290, 289, 443, 431), (454, 452, 38, 42), (454, 457, 383, 384), (452, 456, 261, 38), (458, 453, 40, 39), (453, 451, 37, 40), (455, 457, 43, 44), (456, 458, 39, 261), (451, 455, 44, 37), (461, 463, 25, 26), (461, 464, 262, 377), (462, 459, 254, 255), (466, 460, 263, 264), (460, 459, 381, 263), (463, 465, 256, 25), (465, 462, 255, 256), (464, 466, 264, 262), (467, 385, 386), (24, 467, 386), (388, 467, 389), (467, 24, 389), (385, 467, 390), (467, 59, 390), (59, 467, 284), (284, 467, 388), (268, 468, 281), (468, 268, 280), (273, 468, 280), (267, 468, 273), (281, 468, 282), (282, 468, 283), (468, 266, 283), (266, 468, 267)])
me_cube.polygons.foreach_set('use_smooth', [1, 1, 1, 1, 1, 1, 1, 1, 1, 1, 1, 1, 1, 1, 1, 1, 1, 1, 1, 1, 1, 1, 1, 1, 1, 1, 1, 1, 1, 1, 1, 1, 1, 1, 1, 1, 1, 1, 1, 1, 1, 1, 1, 1, 1, 1, 1, 1, 1, 1, 1, 1, 1, 1, 1, 1, 1, 1, 1, 1, 1, 1, 1, 1, 1, 1, 1, 1, 1, 1, 1, 1, 1, 1, 1, 1, 1, 1, 1, 1, 1, 1, 1, 1, 1, 1, 1, 1, 1, 1, 1, 1, 1, 1, 1, 1, 1, 1, 1, 1, 1, 1, 1, 1, 1, 1, 1, 1, 1, 1, 1, 1, 1, 1, 1, 1, 1, 1, 1, 1, 1, 1, 1, 1, 1, 1, 1, 1, 1, 1, 1, 1, 1, 1, 1, 1, 1, 1, 1, 1, 1, 1, 1, 1, 1, 1, 1, 1, 1, 1, 1, 1, 1, 1, 1, 1, 1, 1, 1, 1, 1, 1, 1, 1, 1, 1, 1, 1, 1, 1, 1, 1, 1, 1, 1, 1, 1, 1, 1, 1, 1, 1, 1, 1, 1, 1, 1, 1, 1, 1, 1, 1, 1, 1, 1, 1, 1, 1, 1, 1, 1, 1, 1, 1, 1, 1, 1, 1, 1, 1, 1, 1, 1, 1, 1, 1, 1, 1, 1, 1, 1, 1, 1, 1, 1, 1, 1, 1, 1, 1, 1, 1, 1, 1, 1, 1, 1, 1, 1, 1, 1, 1, 1, 1, 1, 1, 1, 1, 1, 1, 1, 1, 1, 1, 1, 1, 1, 1, 1, 1, 1, 1, 1, 1, 1, 1, 1, 1, 1, 1, 1, 1, 1, 1, 1, 1, 1, 1, 1, 1, 1, 1, 1, 1, 1, 1, 1, 1, 1, 1, 1, 1, 1, 1, 1, 1, 1, 1, 1, 1, 1, 1, 1, 1, 1, 1, 1, 1, 1, 1, 1, 1, 1, 1, 1, 1, 1, 1, 1, 1, 1, 1, 1, 1, 1, 1, 1, 1, 1, 1, 1, 1, 1, 1, 1, 1, 1, 1, 1, 1, 1, 1, 1, 1, 1, 1, 1, 1, 1, 1, 1, 1, 1, 1, 1, 1, 1, 1, 1, 1, 1, 1, 1, 1, 1, 1, 1, 1, 1, 1, 1, 1, 1, 1, 1, 1, 1, 1, 1, 1, 1, 1, 1, 1, 1, 1, 1, 1, 1, 1, 1, 1, 1, 1, 1, 1, 1, 1, 1, 1, 1, 1, 1, 1, 1, 1, 1, 1, 1, 1, 1, 1, 1, 1, 1, 1, 1, 1, 1, 1, 1, 1, 1, 1, 1, 1, 1, 1, 1, 1, 1, 1, 1, 1, 1, 1, 1, 1, 1, 1, 1, 1, 1, 1, 1, 1, 1, 1, 1, 1, 1, 1, 1, 1, 1, 1, 0, 0, 0, 0, 0, 0, 0, 0, 0, 0, 0, 0, 0, 0, 0, 0])
_uv = me_cube.uv_layers.new(name='UVMap')
_uv.uv.foreach_set('vector', [0.3297, 0.1293, 0.2924, 0.1281, 0.2938, 0.0206, 0.3349, 0.02292, 0.4374, 0.1419, 0.4023, 0.1363, 0.4166, 0.03447, 0.4577, 0.04228, 0.2924, 0.1281, 0.2549, 0.1282, 0.2526, 0.02164, 0.2938, 0.0206, 0.4023, 0.1363, 0.3665, 0.1321, 0.3758, 0.02781, 0.4166, 0.03447, 0.2549, 0.1282, 0.2179, 0.1299, 0.2116, 0.02533, 0.2526, 0.02164, 0.3665, 0.1321, 0.3297, 0.1293, 0.3349, 0.02292, 0.3758, 0.02781, 0.1705, 0.03085, 0.1819, 0.1331, 0.1467, 0.1377, 0.1293, 0.03756, 0.1705, 0.03085, 0.2116, 0.02533, 0.2179, 0.1299, 0.1819, 0.1331, 0.3808, 0.3087, 0.3502, 0.3074, 0.3665, 0.1321, 0.4023, 0.1363, 0.2587, 0.3054, 0.2287, 0.305, 0.2179, 0.1299, 0.2549, 0.1282, 0.3502, 0.3074, 0.3195, 0.3067, 0.3297, 0.1293, 0.3665, 0.1321, 0.1691, 0.3066, 0.1467, 0.1377, 0.1819, 0.1331, 0.1988, 0.3053, 0.2287, 0.305, 0.1988, 0.3053, 0.1819, 0.1331, 0.2179, 0.1299, 0.3195, 0.3067, 0.289, 0.306, 0.2924, 0.1281, 0.3297, 0.1293, 0.4108, 0.3108, 0.3808, 0.3087, 0.4023, 0.1363, 0.4374, 0.1419, 0.289, 0.306, 0.2587, 0.3054, 0.2549, 0.1282, 0.2924, 0.1281, 0.598, 0.4, 0.5839, 0.3239, 0.5877, 0.3237, 0.6094, 0.3982, 0.9062, 0.3984, 0.8953, 0.4022, 0.9051, 0.3211, 0.9092, 0.3198, 0.8831, 0.3152, 0.8943, 0.3211, 0.8846, 0.4038, 0.8749, 0.4003, 0.9062, 0.3984, 0.9092, 0.3198, 0.9201, 0.3127, 0.9166, 0.394, 0.6348, 0.4864, 0.6245, 0.4947, 0.5882, 0.4056, 0.598, 0.4, 0.6215, 0.3989, 0.633, 0.401, 0.67, 0.4821, 0.6566, 0.4824, 0.8846, 0.4038, 0.8953, 0.4022, 0.8784, 0.4791, 0.869, 0.4793, 0.8879, 0.4771, 0.9062, 0.3984, 0.9166, 0.394, 0.8992, 0.4738, 0.6094, 0.3982, 0.6215, 0.3989, 0.6566, 0.4824, 0.6454, 0.4833, 0.8879, 0.4771, 0.8784, 0.4791, 0.8953, 0.4022, 0.9062, 0.3984, 0.6348, 0.4864, 0.598, 0.4, 0.6094, 0.3982, 0.6454, 0.4833, 0.8749, 0.4003, 0.8846, 0.4038, 0.869, 0.4793, 0.8597, 0.4739, 0.8703, 0.5435, 0.8617, 0.5436, 0.8784, 0.4791, 0.8879, 0.4771, 0.7007, 0.5332, 0.7159, 0.522, 0.7615, 0.5524, 0.7437, 0.5721, 0.6822, 0.5461, 0.6654, 0.5562, 0.6245, 0.4947, 0.6348, 0.4864, 0.69, 0.5422, 0.7007, 0.5332, 0.7437, 0.5721, 0.7291, 0.5931, 0.8482, 0.5369, 0.8617, 0.5436, 0.8417, 0.6086, 0.8225, 0.5909, 0.69, 0.5422, 0.6822, 0.5461, 0.6348, 0.4864, 0.6454, 0.4833, 0.8332, 0.5252, 0.8482, 0.5369, 0.8225, 0.5909, 0.8041, 0.5718, 0.8883, 0.5418, 0.8703, 0.5435, 0.8879, 0.4771, 0.8992, 0.4738, 0.8201, 0.9264, 0.8319, 0.8296, 0.8456, 0.8283, 0.8339, 0.9326, 0.7915, 0.9198, 0.78, 0.9187, 0.7767, 0.825, 0.7903, 0.8269, 0.78, 0.9187, 0.7677, 0.9211, 0.7632, 0.8254, 0.7767, 0.825, 0.7614, 0.9238, 0.7501, 0.828, 0.7632, 0.8254, 0.7677, 0.9211, 0.8131, 0.9252, 0.8022, 0.9225, 0.8041, 0.8294, 0.8181, 0.8304, 0.7614, 0.9238, 0.7495, 0.9359, 0.7369, 0.8316, 0.7501, 0.828, 0.7903, 0.8269, 0.8041, 0.8294, 0.8022, 0.9225, 0.7915, 0.9198, 0.8201, 0.9264, 0.8131, 0.9252, 0.8181, 0.8304, 0.8319, 0.8296, 0.8345, 0.6598, 0.8113, 0.66, 0.8132, 0.6112, 0.8417, 0.6086, 0.7869, 0.6577, 0.8113, 0.66, 0.8076, 0.718, 0.7884, 0.717, 0.8181, 0.8304, 0.8041, 0.8294, 0.8076, 0.718, 0.8247, 0.7201, 0.8423, 0.6592, 0.8345, 0.6598, 0.8417, 0.6086, 0.8589, 0.6079, 0.9384, 0.6852, 0.8992, 0.6545, 0.9188, 0.6135, 0.9614, 0.6225, 0.6709, 0.5692, 0.7261, 0.5631, 0.7279, 0.6321, 0.6798, 0.6388, 0.7772, 0.6344, 0.7279, 0.6321, 0.7261, 0.5631, 0.7838, 0.5643, 0.5877, 0.3237, 0.5966, 0.3227, 0.6215, 0.3989, 0.6094, 0.3982, 0.8286, 0.5683, 0.7838, 0.5643, 0.7864, 0.4953, 0.8436, 0.5142, 0.617, 0.5796, 0.5632, 0.5925, 0.5472, 0.5285, 0.6065, 0.5142, 0.598, 0.4, 0.5882, 0.4056, 0.5725, 0.3236, 0.5839, 0.3239, 0.6709, 0.5692, 0.617, 0.5796, 0.6065, 0.5142, 0.6652, 0.5025, 0.8943, 0.3211, 0.9051, 0.3211, 0.8953, 0.4022, 0.8846, 0.4038, 0.7838, 0.5643, 0.7261, 0.5631, 0.7248, 0.495, 0.7864, 0.4953, 0.6652, 0.5025, 0.7248, 0.495, 0.7261, 0.5631, 0.6709, 0.5692, 0.9614, 0.6225, 0.9188, 0.6135, 0.9347, 0.5507, 0.9886, 0.565, 0.9199, 0.883, 0.9201, 0.8663, 0.9853, 0.9146, 0.9825, 0.9255, 0.8964, 0.929, 0.8966, 0.9181, 0.9654, 0.9507, 0.9655, 0.9591, 0.9754, 0.9303, 0.9712, 0.9415, 0.9037, 0.9049, 0.9112, 0.8896, 0.882, 0.9387, 0.8964, 0.929, 0.9655, 0.9591, 0.9571, 0.9672, 0.9754, 0.9303, 0.9825, 0.9255, 0.9904, 0.9521, 0.9712, 0.9415, 0.9904, 0.9521, 0.9589, 0.9822, 0.9571, 0.9672, 0.9655, 0.9591, 0.9825, 0.9255, 0.9853, 0.9146, 0.998, 0.9089, 0.9904, 0.9521, 0.9712, 0.9415, 0.9904, 0.9521, 0.9655, 0.9591, 0.9654, 0.9507, 0.9712, 0.9415, 0.9654, 0.9507, 0.8966, 0.9181, 0.9037, 0.9049, 0.8324, 0.8677, 0.8232, 0.8859, 0.7661, 0.8549, 0.7776, 0.8177, 0.8446, 0.8466, 0.8544, 0.8409, 0.9199, 0.883, 0.9112, 0.8896, 0.9112, 0.8896, 0.9037, 0.9049, 0.8324, 0.8677, 0.8446, 0.8466, 0.8071, 0.9282, 0.8091, 0.9114, 0.882, 0.9387, 0.8752, 0.9506, 0.7868, 0.7838, 0.8077, 0.7784, 0.8544, 0.8409, 0.8446, 0.8466, 0.9201, 0.8663, 0.9264, 0.8552, 0.998, 0.9089, 0.9853, 0.9146, 0.8544, 0.8409, 0.8579, 0.8209, 0.9201, 0.8663, 0.9199, 0.883, 0.9037, 0.9049, 0.8966, 0.9181, 0.8232, 0.8859, 0.8324, 0.8677, 0.6477, 0.7528, 0.6714, 0.7543, 0.6687, 0.7795, 0.6454, 0.7741, 0.7365, 0.77, 0.7666, 0.7799, 0.7609, 0.8114, 0.7257, 0.7981, 0.6878, 0.7558, 0.7033, 0.757, 0.6935, 0.7871, 0.6814, 0.7846, 0.7734, 0.8781, 0.7661, 0.8549, 0.8232, 0.8859, 0.8246, 0.8972, 0.8091, 0.9114, 0.8246, 0.8972, 0.8964, 0.929, 0.882, 0.9387, 0.758, 0.9336, 0.7579, 0.9134, 0.8091, 0.9114, 0.8071, 0.9282, 0.8446, 0.8466, 0.8324, 0.8677, 0.7776, 0.8177, 0.7868, 0.7838, 0.6714, 0.7543, 0.6878, 0.7558, 0.6814, 0.7846, 0.6687, 0.7795, 0.8752, 0.9506, 0.882, 0.9387, 0.9571, 0.9672, 0.9589, 0.9822, 0.8246, 0.8972, 0.8232, 0.8859, 0.8966, 0.9181, 0.8964, 0.929, 0.7033, 0.757, 0.7365, 0.77, 0.7257, 0.7981, 0.6935, 0.7871, 0.8579, 0.8209, 0.8688, 0.8099, 0.9264, 0.8552, 0.9201, 0.8663, 0.7666, 0.7799, 0.7868, 0.7838, 0.7776, 0.8177, 0.7609, 0.8114, 0.9112, 0.8896, 0.9199, 0.883, 0.9825, 0.9255, 0.9754, 0.9303, 0.8302, 0.7543, 0.8567, 0.756, 0.8688, 0.8099, 0.8579, 0.8209, 0.7033, 0.757, 0.6878, 0.7558, 0.6941, 0.6125, 0.7093, 0.6095, 0.8077, 0.7784, 0.8302, 0.7543, 0.8579, 0.8209, 0.8544, 0.8409, 0.7666, 0.7799, 0.7365, 0.77, 0.7415, 0.6084, 0.7722, 0.6141, 0.6878, 0.7558, 0.6714, 0.7543, 0.6757, 0.6076, 0.6941, 0.6125, 0.7415, 0.6084, 0.7093, 0.6095, 0.7186, 0.4961, 0.7453, 0.5001, 0.8069, 0.6129, 0.7888, 0.6183, 0.804, 0.5084, 0.8277, 0.5159, 0.6814, 0.7846, 0.6935, 0.7871, 0.6848, 0.8147, 0.6715, 0.8096, 0.6916, 0.5022, 0.7186, 0.4961, 0.7093, 0.6095, 0.6941, 0.6125, 0.6704, 0.5086, 0.6916, 0.5022, 0.6941, 0.6125, 0.6757, 0.6076, 0.8314, 0.6131, 0.8069, 0.6129, 0.8277, 0.5159, 0.8533, 0.5234, 0.6478, 0.5166, 0.6704, 0.5086, 0.6757, 0.6076, 0.6513, 0.6085, 0.8077, 0.7784, 0.7868, 0.7838, 0.7888, 0.6183, 0.8069, 0.6129, 0.7257, 0.7981, 0.7609, 0.8114, 0.7395, 0.8437, 0.7142, 0.8245, 0.6687, 0.7795, 0.6814, 0.7846, 0.6715, 0.8096, 0.6598, 0.8012, 0.7888, 0.6183, 0.7722, 0.6141, 0.7795, 0.503, 0.804, 0.5084, 0.7453, 0.5001, 0.7795, 0.503, 0.7722, 0.6141, 0.7415, 0.6084, 0.7142, 0.8245, 0.7395, 0.8437, 0.6323, 0.9236, 0.6254, 0.9124, 0.6425, 0.9643, 0.6411, 0.9453, 0.7734, 0.8781, 0.7579, 0.9134, 0.6715, 0.8096, 0.6848, 0.8147, 0.6152, 0.9029, 0.6072, 0.9023, 0.6409, 0.7922, 0.6598, 0.8012, 0.6003, 0.8961, 0.5758, 0.8986, 0.7365, 0.77, 0.7033, 0.757, 0.7093, 0.6095, 0.7415, 0.6084, 0.7868, 0.7838, 0.7666, 0.7799, 0.7722, 0.6141, 0.7888, 0.6183, 0.8302, 0.7543, 0.8077, 0.7784, 0.8069, 0.6129, 0.8314, 0.6131, 0.6454, 0.7741, 0.6687, 0.7795, 0.6598, 0.8012, 0.6409, 0.7922, 0.6425, 0.9643, 0.6035, 0.9421, 0.6342, 0.9352, 0.6411, 0.9453, 0.6254, 0.9124, 0.6035, 0.9421, 0.6072, 0.9023, 0.6152, 0.9029, 0.6035, 0.9421, 0.5758, 0.8986, 0.6003, 0.8961, 0.6072, 0.9023, 0.6035, 0.9421, 0.6254, 0.9124, 0.6323, 0.9236, 0.6342, 0.9352, 0.6598, 0.8012, 0.6715, 0.8096, 0.6072, 0.9023, 0.6003, 0.8961, 0.6411, 0.9453, 0.6342, 0.9352, 0.7661, 0.8549, 0.7734, 0.8781, 0.6254, 0.9124, 0.6152, 0.9029, 0.6848, 0.8147, 0.7142, 0.8245, 0.6342, 0.9352, 0.6323, 0.9236, 0.7395, 0.8437, 0.7661, 0.8549, 0.6714, 0.7543, 0.6477, 0.7528, 0.6513, 0.6085, 0.6757, 0.6076, 0.7579, 0.9134, 0.7734, 0.8781, 0.8246, 0.8972, 0.8091, 0.9114, 0.7609, 0.8114, 0.7776, 0.8177, 0.7661, 0.8549, 0.7395, 0.8437, 0.6935, 0.7871, 0.7257, 0.7981, 0.7142, 0.8245, 0.6848, 0.8147, 0.6309, 0.5665, 0.6449, 0.5691, 0.5999, 0.6122, 0.5917, 0.6132, 0.6589, 0.6015, 0.6664, 0.607, 0.6076, 0.6381, 0.6043, 0.6311, 0.5853, 0.6091, 0.5652, 0.6145, 0.6147, 0.5496, 0.6266, 0.5584, 0.6589, 0.5868, 0.6589, 0.6015, 0.6043, 0.6311, 0.6078, 0.6224, 0.5853, 0.6091, 0.5917, 0.6132, 0.5804, 0.6376, 0.5652, 0.6145, 0.5804, 0.6376, 0.6041, 0.6167, 0.6078, 0.6224, 0.6043, 0.6311, 0.5917, 0.6132, 0.5999, 0.6122, 0.6041, 0.6167, 0.5804, 0.6376, 0.6019, 0.6546, 0.5804, 0.6376, 0.6043, 0.6311, 0.6076, 0.6381, 0.6019, 0.6546, 0.6076, 0.6381, 0.6664, 0.607, 0.6726, 0.6184, 0.7247, 0.5883, 0.7231, 0.5728, 0.7808, 0.5846, 0.7634, 0.6138, 0.6707, 0.5106, 0.6763, 0.5181, 0.6309, 0.5665, 0.6266, 0.5584, 0.6266, 0.5584, 0.6147, 0.5496, 0.6547, 0.5035, 0.6707, 0.5106, 0.7093, 0.5286, 0.7194, 0.544, 0.6589, 0.5868, 0.6531, 0.5762, 0.696, 0.4433, 0.7166, 0.4494, 0.6763, 0.5181, 0.6707, 0.5106, 0.6449, 0.5691, 0.6531, 0.5762, 0.6041, 0.6167, 0.5999, 0.6122, 0.6763, 0.5181, 0.696, 0.5192, 0.6449, 0.5691, 0.6309, 0.5665, 0.6726, 0.6184, 0.6664, 0.607, 0.7231, 0.5728, 0.7247, 0.5883, 0.7528, 0.4487, 0.7902, 0.4352, 0.8047, 0.4682, 0.766, 0.4846, 0.65, 0.4225, 0.6759, 0.4337, 0.6617, 0.4544, 0.642, 0.4414, 0.8068, 0.4335, 0.8214, 0.43, 0.8289, 0.456, 0.8181, 0.463, 0.7736, 0.5607, 0.7808, 0.5846, 0.7231, 0.5728, 0.7166, 0.566, 0.7194, 0.544, 0.7166, 0.566, 0.6589, 0.6015, 0.6589, 0.5868, 0.766, 0.4846, 0.7827, 0.522, 0.7194, 0.544, 0.7093, 0.5286, 0.6707, 0.5106, 0.6547, 0.5035, 0.6698, 0.4638, 0.696, 0.4433, 0.7902, 0.4352, 0.8068, 0.4335, 0.8181, 0.463, 0.8047, 0.4682, 0.6531, 0.5762, 0.6589, 0.5868, 0.6078, 0.6224, 0.6041, 0.6167, 0.7166, 0.566, 0.7231, 0.5728, 0.6664, 0.607, 0.6589, 0.6015, 0.8214, 0.43, 0.849, 0.4234, 0.8544, 0.4429, 0.8289, 0.456, 0.696, 0.5192, 0.7093, 0.5286, 0.6531, 0.5762, 0.6449, 0.5691, 0.6759, 0.4337, 0.696, 0.4433, 0.6698, 0.4638, 0.6617, 0.4544, 0.6266, 0.5584, 0.6309, 0.5665, 0.5917, 0.6132, 0.5853, 0.6091, 0.7528, 0.4487, 0.766, 0.4846, 0.7093, 0.5286, 0.696, 0.5192, 0.8214, 0.43, 0.8068, 0.4335, 0.8134, 0.2692, 0.8339, 0.2696, 0.7166, 0.4494, 0.7528, 0.4487, 0.696, 0.5192, 0.6763, 0.5181, 0.6759, 0.4337, 0.65, 0.4225, 0.6496, 0.2692, 0.6824, 0.2669, 0.8068, 0.4335, 0.7902, 0.4352, 0.7937, 0.261, 0.8134, 0.2692, 0.8289, 0.456, 0.8544, 0.4429, 0.8633, 0.4595, 0.8446, 0.4768, 0.7718, 0.6224, 0.7634, 0.6138, 0.7808, 0.5846, 0.7901, 0.6054, 0.7827, 0.522, 0.7736, 0.5607, 0.7166, 0.566, 0.7194, 0.544, 0.7902, 0.4352, 0.7528, 0.4487, 0.7573, 0.2551, 0.7937, 0.261, 0.9332, 0.5893, 0.932, 0.6013, 0.7901, 0.6054, 0.7808, 0.5846, 0.9679, 0.531, 0.9446, 0.5398, 0.8446, 0.4768, 0.8633, 0.4595, 0.929, 0.5796, 0.9332, 0.5893, 0.7808, 0.5846, 0.7736, 0.5607, 0.8225, 0.5, 0.8362, 0.4887, 0.9412, 0.5486, 0.9343, 0.5527, 0.9623, 0.5809, 0.9418, 0.6217, 0.932, 0.6013, 0.9332, 0.5893, 0.9623, 0.5809, 0.9294, 0.5665, 0.9343, 0.5527, 0.9412, 0.5486, 0.9679, 0.531, 0.9623, 0.5809, 0.9412, 0.5486, 0.9446, 0.5398, 0.9294, 0.5665, 0.9623, 0.5809, 0.9332, 0.5893, 0.929, 0.5796, 0.766, 0.4846, 0.8047, 0.4682, 0.8225, 0.5, 0.7827, 0.522, 0.7528, 0.4487, 0.7166, 0.4494, 0.7219, 0.2623, 0.7573, 0.2551, 0.696, 0.4433, 0.6759, 0.4337, 0.6824, 0.2669, 0.7028, 0.2687, 0.849, 0.4234, 0.8214, 0.43, 0.8339, 0.2696, 0.8658, 0.2796, 0.7827, 0.522, 0.8225, 0.5, 0.9343, 0.5527, 0.9294, 0.5665, 0.8362, 0.4887, 0.8446, 0.4768, 0.9446, 0.5398, 0.9412, 0.5486, 0.9294, 0.5665, 0.929, 0.5796, 0.7736, 0.5607, 0.7827, 0.522, 0.8001, 0.6319, 0.7901, 0.6054, 0.932, 0.6013, 0.9418, 0.6217, 0.5998, 0.173, 0.6385, 0.1437, 0.6824, 0.2669, 0.6496, 0.2692, 0.7028, 0.2687, 0.6824, 0.2669, 0.6385, 0.1437, 0.6658, 0.1398, 0.2477, 0.8439, 0.206, 0.8575, 0.1837, 0.8436, 0.1979, 0.8187, 0.8047, 0.4682, 0.8181, 0.463, 0.8362, 0.4887, 0.8225, 0.5, 0.7839, 0.6439, 0.7718, 0.6224, 0.7901, 0.6054, 0.8001, 0.6319, 0.127, 0.6865, 0.1225, 0.667, 0.1643, 0.6055, 0.1991, 0.6281, 0.1132, 0.622, 0.1643, 0.6055, 0.1225, 0.667, 0.09881, 0.6407, 0.7166, 0.4494, 0.696, 0.4433, 0.7028, 0.2687, 0.7219, 0.2623, 0.7524, 0.08715, 0.8551, 0.05823, 0.7937, 0.261, 0.7573, 0.2551, 0.7573, 0.2551, 0.7219, 0.2623, 0.6865, 0.1151, 0.7524, 0.08715, 0.8551, 0.05823, 0.8876, 0.08067, 0.8134, 0.2692, 0.7937, 0.261, 0.8876, 0.08067, 0.9183, 0.1027, 0.8339, 0.2696, 0.8134, 0.2692, 0.8181, 0.463, 0.8289, 0.456, 0.8446, 0.4768, 0.8362, 0.4887, 0.1078, 0.8873, 0.1696, 0.8673, 0.187, 0.891, 0.1116, 0.9002, 0.7219, 0.2623, 0.7028, 0.2687, 0.6658, 0.1398, 0.6865, 0.1151, 0.8658, 0.2796, 0.8339, 0.2696, 0.9183, 0.1027, 0.9384, 0.1897, 0.4424, 0.9094, 0.443, 0.928, 0.4009, 0.9225, 0.3884, 0.8879, 0.2407, 0.734, 0.2917, 0.739, 0.2929, 0.8459, 0.2477, 0.8439, 0.3884, 0.8879, 0.3732, 0.8628, 0.3974, 0.8436, 0.422, 0.8694, 0.1462, 0.7, 0.127, 0.6865, 0.1991, 0.6281, 0.2406, 0.6414, 0.3732, 0.8628, 0.3503, 0.845, 0.385, 0.8076, 0.3974, 0.8436, 0.1132, 0.622, 0.1016, 0.6042, 0.1387, 0.5848, 0.1643, 0.6055, 0.206, 0.8575, 0.187, 0.891, 0.1696, 0.8673, 0.1837, 0.8436, 0.2917, 0.739, 0.3364, 0.7444, 0.3503, 0.845, 0.2929, 0.8459, 0.3451, 0.9832, 0.3297, 0.9763, 0.3732, 0.8628, 0.3884, 0.8879, 0.2729, 0.9767, 0.2516, 0.9766, 0.206, 0.8575, 0.2477, 0.8439, 0.3297, 0.9763, 0.3094, 0.9756, 0.3503, 0.845, 0.3732, 0.8628, 0.1751, 0.9236, 0.187, 0.891, 0.2311, 0.9858, 0.2117, 0.9952, 0.2516, 0.9766, 0.2311, 0.9858, 0.187, 0.891, 0.206, 0.8575, 0.3094, 0.9756, 0.2909, 0.9725, 0.2929, 0.8459, 0.3503, 0.845, 0.3639, 0.9935, 0.3451, 0.9832, 0.3884, 0.8879, 0.4009, 0.9225, 0.2909, 0.9725, 0.2729, 0.9767, 0.2477, 0.8439, 0.2929, 0.8459, 0.3364, 0.7444, 0.2917, 0.739, 0.2858, 0.6451, 0.3462, 0.6587, 0.1706, 0.7461, 0.1462, 0.7, 0.2406, 0.6414, 0.2407, 0.734, 0.118, 0.9261, 0.1116, 0.9002, 0.187, 0.891, 0.1751, 0.9236, 0.3503, 0.845, 0.3364, 0.7444, 0.38, 0.7748, 0.385, 0.8076, 0.2407, 0.734, 0.2477, 0.8439, 0.1979, 0.8187, 0.1706, 0.7461, 0.3364, 0.7444, 0.3462, 0.6587, 0.3841, 0.7356, 0.38, 0.7748, 0.2917, 0.739, 0.2407, 0.734, 0.2406, 0.6414, 0.2858, 0.6451, 0.4507, 0.6263, 0.4425, 0.6438, 0.3967, 0.6307, 0.4251, 0.5968, 0.3462, 0.6587, 0.2858, 0.6451, 0.2859, 0.4947, 0.3174, 0.4952, 0.4251, 0.5968, 0.3967, 0.6307, 0.3759, 0.4913, 0.4052, 0.4882, 0.2858, 0.6451, 0.2406, 0.6414, 0.2547, 0.4925, 0.2859, 0.4947, 0.3967, 0.6307, 0.372, 0.6438, 0.3474, 0.4939, 0.3759, 0.4913, 0.2406, 0.6414, 0.1991, 0.6281, 0.2243, 0.4894, 0.2547, 0.4925, 0.372, 0.6438, 0.3462, 0.6587, 0.3174, 0.4952, 0.3474, 0.4939, 0.1669, 0.483, 0.1949, 0.4863, 0.1643, 0.6055, 0.1387, 0.5848, 0.1991, 0.6281, 0.1643, 0.6055, 0.1949, 0.4863, 0.2243, 0.4894, 0.2547, 0.4925, 0.2243, 0.4894, 0.2287, 0.305, 0.2587, 0.3054, 0.3759, 0.4913, 0.3474, 0.4939, 0.3502, 0.3074, 0.3808, 0.3087, 0.2859, 0.4947, 0.2547, 0.4925, 0.2587, 0.3054, 0.289, 0.306, 0.4052, 0.4882, 0.3759, 0.4913, 0.3808, 0.3087, 0.4108, 0.3108, 0.3174, 0.4952, 0.2859, 0.4947, 0.289, 0.306, 0.3195, 0.3067, 0.2243, 0.4894, 0.1949, 0.4863, 0.1988, 0.3053, 0.2287, 0.305, 0.1691, 0.3066, 0.1988, 0.3053, 0.1949, 0.4863, 0.1669, 0.483, 0.3474, 0.4939, 0.3174, 0.4952, 0.3195, 0.3067, 0.3502, 0.3074, 0.8319, 0.8296, 0.8181, 0.8304, 0.8247, 0.7201, 0.834, 0.7205, 0.7501, 0.828, 0.7437, 0.7223, 0.7535, 0.7203, 0.7632, 0.8254, 0.7767, 0.825, 0.7632, 0.8254, 0.7535, 0.7203, 0.7696, 0.7178, 0.7325, 0.6586, 0.7138, 0.6665, 0.7001, 0.6124, 0.7147, 0.6024, 0.7399, 0.6545, 0.7325, 0.6586, 0.7147, 0.6024, 0.7291, 0.5931, 0.7884, 0.717, 0.8076, 0.718, 0.8041, 0.8294, 0.7903, 0.8269, 0.7869, 0.6577, 0.763, 0.6544, 0.7582, 0.5973, 0.7855, 0.6062, 0.8578, 0.8487, 0.8927, 0.8578, 0.8806, 0.9005, 0.8489, 0.8912, 0.7243, 0.8297, 0.7574, 0.8317, 0.7543, 0.8729, 0.7169, 0.8685, 0.7906, 0.835, 0.8239, 0.8409, 0.8175, 0.8829, 0.786, 0.8765, 0.7903, 0.8269, 0.7767, 0.825, 0.7696, 0.7178, 0.7884, 0.717, 0.8319, 0.8296, 0.834, 0.7205, 0.8513, 0.7215, 0.8456, 0.8283, 0.8618, 0.6609, 0.8423, 0.6592, 0.8589, 0.6079, 0.8765, 0.6079, 0.7574, 0.8317, 0.7906, 0.835, 0.786, 0.8765, 0.7543, 0.8729, 0.7501, 0.828, 0.7369, 0.8316, 0.7273, 0.7257, 0.7437, 0.7223, 0.7823, 0.9278, 0.7481, 0.9138, 0.7716, 0.8874, 0.8, 0.8923, 0.8197, 0.9201, 0.7823, 0.9278, 0.8, 0.8923, 0.8295, 0.8887, 0.6064, 0.8397, 0.6412, 0.833, 0.6528, 0.8703, 0.6136, 0.8826, 0.8239, 0.8409, 0.8578, 0.8487, 0.8489, 0.8912, 0.8175, 0.8829, 0.763, 0.6544, 0.7399, 0.6545, 0.7291, 0.5931, 0.7582, 0.5973, 0.786, 0.8765, 0.8175, 0.8829, 0.8007, 0.9763, 0.7747, 0.9707, 0.6528, 0.8703, 0.6845, 0.8813, 0.6879, 0.9694, 0.6581, 0.9736, 0.8175, 0.8829, 0.8489, 0.8912, 0.8263, 0.9836, 0.8007, 0.9763, 0.7169, 0.8685, 0.7543, 0.8729, 0.7483, 0.9678, 0.718, 0.9672, 0.8549, 0.9066, 0.8197, 0.9201, 0.8295, 0.8887, 0.8531, 0.8832, 0.8489, 0.8912, 0.8806, 0.9005, 0.8516, 0.9916, 0.8263, 0.9836, 0.7543, 0.8729, 0.786, 0.8765, 0.7747, 0.9707, 0.7483, 0.9678, 0.6136, 0.8826, 0.6528, 0.8703, 0.6581, 0.9736, 0.6279, 0.9779, 0.8277, 0.5159, 0.838, 0.4765, 0.8583, 0.4951, 0.8533, 0.5234, 0.804, 0.5084, 0.8123, 0.4621, 0.838, 0.4765, 0.8277, 0.5159, 0.8123, 0.4621, 0.804, 0.5084, 0.7795, 0.503, 0.7749, 0.4431, 0.7453, 0.5001, 0.7464, 0.4491, 0.7749, 0.4431, 0.7795, 0.503, 0.7464, 0.4491, 0.7453, 0.5001, 0.7186, 0.4961, 0.7208, 0.4391, 0.6916, 0.5022, 0.6896, 0.4521, 0.7208, 0.4391, 0.7186, 0.4961, 0.6704, 0.5086, 0.6556, 0.4714, 0.6896, 0.4521, 0.6916, 0.5022, 0.6478, 0.5166, 0.6399, 0.4897, 0.6556, 0.4714, 0.6704, 0.5086, 0.8459, 0.4722, 0.877, 0.4589, 0.8859, 0.4827, 0.8611, 0.4981, 0.9056, 0.4529, 0.9195, 0.45, 0.9266, 0.4724, 0.912, 0.4768, 0.7985, 0.5333, 0.7907, 0.5675, 0.7384, 0.5856, 0.7383, 0.5614, 0.8049, 0.4512, 0.7694, 0.4653, 0.7263, 0.274, 0.7642, 0.2652, 0.9874, 0.5918, 0.9688, 0.5864, 0.912, 0.4768, 0.9266, 0.4724, 0.9517, 0.5875, 0.9358, 0.5934, 0.8611, 0.4981, 0.8859, 0.4827, 0.9157, 0.6359, 0.9202, 0.6553, 0.7942, 0.5869, 0.7907, 0.5675, 0.8334, 0.5167, 0.8492, 0.5087, 0.9323, 0.6006, 0.9248, 0.6036, 0.9644, 0.6345, 0.9517, 0.5875, 0.9688, 0.5864, 0.9874, 0.5918, 0.9644, 0.6345, 0.9176, 0.6194, 0.9248, 0.6036, 0.9323, 0.6006, 0.9517, 0.5875, 0.9644, 0.6345, 0.9323, 0.6006, 0.9358, 0.5934, 0.9176, 0.6194, 0.9644, 0.6345, 0.9202, 0.6553, 0.9157, 0.6359, 0.7824, 0.4994, 0.8196, 0.4838, 0.8334, 0.5167, 0.7985, 0.5333, 0.7694, 0.4653, 0.7342, 0.4678, 0.695, 0.2946, 0.7263, 0.274, 0.9148, 0.4258, 0.8985, 0.4276, 0.8879, 0.2672, 0.9062, 0.2736, 0.8695, 0.4329, 0.8372, 0.4421, 0.8115, 0.2587, 0.8529, 0.2573, 0.7985, 0.5333, 0.8334, 0.5167, 0.9248, 0.6036, 0.9176, 0.6194, 0.8492, 0.5087, 0.8611, 0.4981, 0.9358, 0.5934, 0.9323, 0.6006, 0.9176, 0.6194, 0.9157, 0.6359, 0.7907, 0.5675, 0.7985, 0.5333, 0.8859, 0.4827, 0.912, 0.4768, 0.9688, 0.5864, 0.9517, 0.5875, 0.8902, 0.09237, 0.9477, 0.1318, 0.8879, 0.2672, 0.8529, 0.2573, 0.9062, 0.2736, 0.8879, 0.2672, 0.9477, 0.1318, 0.9723, 0.1651, 0.8196, 0.4838, 0.8337, 0.4792, 0.8492, 0.5087, 0.8334, 0.5167, 0.877, 0.4589, 0.9056, 0.4529, 0.912, 0.4768, 0.8859, 0.4827, 0.7342, 0.4678, 0.7134, 0.4639, 0.6798, 0.3075, 0.695, 0.2946, 0.6596, 0.1135, 0.7164, 0.08337, 0.7642, 0.2652, 0.7263, 0.274, 0.7263, 0.274, 0.695, 0.2946, 0.6233, 0.1613, 0.6596, 0.1135, 0.7164, 0.08337, 0.7696, 0.06632, 0.7886, 0.2663, 0.7642, 0.2652, 0.7696, 0.06632, 0.8359, 0.06281, 0.8115, 0.2587, 0.7886, 0.2663, 0.8337, 0.4792, 0.8459, 0.4722, 0.8611, 0.4981, 0.8492, 0.5087, 0.695, 0.2946, 0.6798, 0.3075, 0.6019, 0.1881, 0.6233, 0.1613, 0.8529, 0.2573, 0.8115, 0.2587, 0.8359, 0.06281, 0.8902, 0.09237, 0.8218, 0.4476, 0.8049, 0.4512, 0.7642, 0.2652, 0.7886, 0.2663, 0.8985, 0.4276, 0.8695, 0.4329, 0.8529, 0.2573, 0.8879, 0.2672, 0.7342, 0.4678, 0.7694, 0.4653, 0.712, 0.5365, 0.6909, 0.5353, 0.8372, 0.4421, 0.8218, 0.4476, 0.7886, 0.2663, 0.8115, 0.2587, 0.7694, 0.4653, 0.7824, 0.4994, 0.7264, 0.546, 0.712, 0.5365, 0.6331, 0.5808, 0.638, 0.5902, 0.5872, 0.6504, 0.5758, 0.6461, 0.8985, 0.4276, 0.9148, 0.4258, 0.9195, 0.45, 0.9056, 0.4529, 0.712, 0.5365, 0.7264, 0.546, 0.665, 0.6016, 0.6549, 0.5933, 0.8372, 0.4421, 0.8695, 0.4329, 0.877, 0.4589, 0.8459, 0.4722, 0.7384, 0.5856, 0.7473, 0.592, 0.6825, 0.6378, 0.6731, 0.6317, 0.665, 0.6016, 0.6723, 0.6141, 0.6118, 0.6604, 0.6061, 0.6535, 0.8049, 0.4512, 0.8218, 0.4476, 0.8337, 0.4792, 0.8196, 0.4838, 0.7628, 0.6296, 0.7544, 0.6109, 0.8093, 0.6055, 0.8259, 0.6249, 0.7824, 0.4994, 0.7985, 0.5333, 0.7383, 0.5614, 0.7264, 0.546, 0.7383, 0.5614, 0.7384, 0.5856, 0.6731, 0.6317, 0.6723, 0.6141, 0.7907, 0.5675, 0.7942, 0.5869, 0.7473, 0.592, 0.7384, 0.5856, 0.8218, 0.4476, 0.8372, 0.4421, 0.8459, 0.4722, 0.8337, 0.4792, 0.8695, 0.4329, 0.8985, 0.4276, 0.9056, 0.4529, 0.877, 0.4589, 0.7694, 0.4653, 0.8049, 0.4512, 0.8196, 0.4838, 0.7824, 0.4994, 0.6905, 0.6511, 0.6825, 0.6378, 0.7473, 0.592, 0.7544, 0.6109, 0.6909, 0.5353, 0.712, 0.5365, 0.6549, 0.5933, 0.638, 0.5902, 0.6549, 0.5933, 0.665, 0.6016, 0.6061, 0.6535, 0.5998, 0.6478, 0.7134, 0.4639, 0.7342, 0.4678, 0.6909, 0.5353, 0.6851, 0.5268, 0.7264, 0.546, 0.7383, 0.5614, 0.6723, 0.6141, 0.665, 0.6016, 0.7009, 0.6655, 0.6905, 0.6511, 0.7544, 0.6109, 0.7628, 0.6296, 0.6851, 0.5268, 0.6909, 0.5353, 0.638, 0.5902, 0.6331, 0.5808, 0.7544, 0.6109, 0.7473, 0.592, 0.7942, 0.5869, 0.8093, 0.6055, 0.6092, 0.6985, 0.6135, 0.6791, 0.6825, 0.6378, 0.6905, 0.6511, 0.6092, 0.6985, 0.5838, 0.6825, 0.6089, 0.6714, 0.6135, 0.6791, 0.5872, 0.6504, 0.5998, 0.6478, 0.6061, 0.6535, 0.5838, 0.6825, 0.5838, 0.6825, 0.6061, 0.6535, 0.6118, 0.6604, 0.6089, 0.6714, 0.5758, 0.6461, 0.5872, 0.6504, 0.5838, 0.6825, 0.5589, 0.6719, 0.6723, 0.6141, 0.6731, 0.6317, 0.6089, 0.6714, 0.6118, 0.6604, 0.619, 0.7128, 0.6092, 0.6985, 0.6905, 0.6511, 0.7009, 0.6655, 0.6731, 0.6317, 0.6825, 0.6378, 0.6135, 0.6791, 0.6089, 0.6714, 0.638, 0.5902, 0.6549, 0.5933, 0.5998, 0.6478, 0.5872, 0.6504, 0.4357, 0.8844, 0.4424, 0.9094, 0.3884, 0.8879, 0.422, 0.8694, 0.4425, 0.6438, 0.4567, 0.6652, 0.435, 0.6765, 0.3967, 0.6307, 0.3967, 0.6307, 0.435, 0.6765, 0.4065, 0.7066, 0.372, 0.6438, 0.3462, 0.6587, 0.372, 0.6438, 0.4065, 0.7066, 0.3841, 0.7356, 0.8257, 0.634, 0.7772, 0.6344, 0.7838, 0.5643, 0.8286, 0.5683, 0.6303, 0.6487, 0.5802, 0.6596, 0.5632, 0.5925, 0.617, 0.5796, 0.5966, 0.3227, 0.6073, 0.3201, 0.633, 0.401, 0.6215, 0.3989, 0.6798, 0.6388, 0.6303, 0.6487, 0.617, 0.5796, 0.6709, 0.5692, 0.8653, 0.8061, 0.8284, 0.8, 0.8567, 0.6578, 0.8992, 0.6545, 0.6867, 0.7831, 0.6498, 0.7955, 0.6303, 0.6487, 0.6798, 0.6388, 0.8284, 0.8, 0.7938, 0.7959, 0.8257, 0.634, 0.8567, 0.6578, 0.6498, 0.7955, 0.6025, 0.7948, 0.5802, 0.6596, 0.6303, 0.6487, 0.7938, 0.7959, 0.7602, 0.7927, 0.7772, 0.6344, 0.8257, 0.634, 0.9031, 0.8146, 0.8653, 0.8061, 0.8992, 0.6545, 0.9384, 0.6852, 0.6798, 0.6388, 0.7279, 0.6321, 0.7183, 0.798, 0.6867, 0.7831, 0.7602, 0.7927, 0.7183, 0.798, 0.7279, 0.6321, 0.7772, 0.6344, 0.6412, 0.833, 0.6064, 0.8397, 0.6025, 0.7948, 0.6498, 0.7955, 0.7906, 0.835, 0.7574, 0.8317, 0.7602, 0.7927, 0.7938, 0.7959, 0.8927, 0.8578, 0.8578, 0.8487, 0.8653, 0.8061, 0.9031, 0.8146, 0.6845, 0.8813, 0.7169, 0.8685, 0.718, 0.9672, 0.6879, 0.9694, 0.7574, 0.8317, 0.7243, 0.8297, 0.7183, 0.798, 0.7602, 0.7927, 0.8578, 0.8487, 0.8239, 0.8409, 0.8284, 0.8, 0.8653, 0.8061, 0.8758, 0.8838, 0.8549, 0.9066, 0.8531, 0.8832, 0.8782, 0.8763, 0.8239, 0.8409, 0.7906, 0.835, 0.7938, 0.7959, 0.8284, 0.8, 0.6161, 0.4547, 0.6144, 0.4728, 0.5484, 0.4146, 0.5524, 0.403, 0.6458, 0.4072, 0.6445, 0.419, 0.5733, 0.3775, 0.5739, 0.3684, 0.5606, 0.3985, 0.5661, 0.3869, 0.6356, 0.4326, 0.6262, 0.4485, 0.6623, 0.3982, 0.6458, 0.4072, 0.5739, 0.3684, 0.5837, 0.3604, 0.5606, 0.3985, 0.5524, 0.403, 0.5464, 0.3736, 0.5661, 0.3869, 0.5464, 0.3736, 0.5832, 0.344, 0.5837, 0.3604, 0.5739, 0.3684, 0.5524, 0.403, 0.5484, 0.4146, 0.5342, 0.4196, 0.5464, 0.3736, 0.5661, 0.3869, 0.5464, 0.3736, 0.5739, 0.3684, 0.5733, 0.3775, 0.5661, 0.3869, 0.5733, 0.3775, 0.6445, 0.419, 0.6356, 0.4326, 0.7092, 0.4794, 0.7209, 0.4605, 0.7797, 0.4994, 0.7639, 0.5385, 0.6942, 0.5011, 0.683, 0.5064, 0.6161, 0.4547, 0.6262, 0.4485, 0.6262, 0.4485, 0.6356, 0.4326, 0.7092, 0.4794, 0.6942, 0.5011, 0.7422, 0.4163, 0.7384, 0.4343, 0.6623, 0.3982, 0.6707, 0.3858, 0.7508, 0.5743, 0.7277, 0.5781, 0.683, 0.5064, 0.6942, 0.5011, 0.6144, 0.4728, 0.6065, 0.4842, 0.5342, 0.4196, 0.5484, 0.4146, 0.683, 0.5064, 0.6774, 0.5276, 0.6144, 0.4728, 0.6161, 0.4547, 0.6356, 0.4326, 0.6445, 0.419, 0.7209, 0.4605, 0.7092, 0.4794, 0.8984, 0.6205, 0.873, 0.6167, 0.8781, 0.5898, 0.9028, 0.5976, 0.8039, 0.5939, 0.7722, 0.5804, 0.7813, 0.5469, 0.8181, 0.5644, 0.8553, 0.6136, 0.8387, 0.6109, 0.852, 0.5793, 0.8648, 0.583, 0.774, 0.4736, 0.7797, 0.4994, 0.7209, 0.4605, 0.7204, 0.4482, 0.7384, 0.4343, 0.7204, 0.4482, 0.6458, 0.4072, 0.6623, 0.3982, 0.7957, 0.4151, 0.7939, 0.4369, 0.7384, 0.4343, 0.7422, 0.4163, 0.6942, 0.5011, 0.7092, 0.4794, 0.7639, 0.5385, 0.7508, 0.5743, 0.873, 0.6167, 0.8553, 0.6136, 0.8648, 0.583, 0.8781, 0.5898, 0.6707, 0.3858, 0.6623, 0.3982, 0.5837, 0.3604, 0.5832, 0.344, 0.7204, 0.4482, 0.7209, 0.4605, 0.6445, 0.419, 0.6458, 0.4072, 0.8387, 0.6109, 0.8039, 0.5939, 0.8181, 0.5644, 0.852, 0.5793, 0.6774, 0.5276, 0.6645, 0.5384, 0.6065, 0.4842, 0.6144, 0.4728, 0.7722, 0.5804, 0.7508, 0.5743, 0.7639, 0.5385, 0.7813, 0.5469, 0.6262, 0.4485, 0.6161, 0.4547, 0.5524, 0.403, 0.5606, 0.3985, 0.7011, 0.6022, 0.6727, 0.5978, 0.6645, 0.5384, 0.6774, 0.5276, 0.8387, 0.6109, 0.8553, 0.6136, 0.8355, 0.7683, 0.8188, 0.7702, 0.7277, 0.5781, 0.7011, 0.6022, 0.6774, 0.5276, 0.683, 0.5064, 0.7722, 0.5804, 0.8039, 0.5939, 0.7832, 0.7687, 0.7505, 0.7597, 0.8553, 0.6136, 0.873, 0.6167, 0.8552, 0.7752, 0.8355, 0.7683, 0.7832, 0.7687, 0.8188, 0.7702, 0.8, 0.8923, 0.7716, 0.8874, 0.7127, 0.7574, 0.7328, 0.7534, 0.7028, 0.8793, 0.676, 0.8647, 0.8648, 0.583, 0.852, 0.5793, 0.8639, 0.5502, 0.8779, 0.5569, 0.8295, 0.8887, 0.8, 0.8923, 0.8188, 0.7702, 0.8355, 0.7683, 0.8531, 0.8832, 0.8295, 0.8887, 0.8355, 0.7683, 0.8552, 0.7752, 0.6864, 0.7544, 0.7127, 0.7574, 0.676, 0.8647, 0.6492, 0.8492, 0.8782, 0.8763, 0.8531, 0.8832, 0.8552, 0.7752, 0.8817, 0.7763, 0.7277, 0.5781, 0.7508, 0.5743, 0.7328, 0.7534, 0.7127, 0.7574, 0.8181, 0.5644, 0.7813, 0.5469, 0.8074, 0.5139, 0.833, 0.5369, 0.8781, 0.5898, 0.8648, 0.583, 0.8779, 0.5569, 0.8897, 0.5671, 0.7328, 0.7534, 0.7505, 0.7597, 0.7323, 0.8861, 0.7028, 0.8793, 0.7716, 0.8874, 0.7323, 0.8861, 0.7505, 0.7597, 0.7832, 0.7687, 0.833, 0.5369, 0.8074, 0.5139, 0.9306, 0.4373, 0.937, 0.45, 0.9233, 0.3924, 0.9231, 0.4131, 0.774, 0.4736, 0.7939, 0.4369, 0.8779, 0.5569, 0.8639, 0.5502, 0.9471, 0.4612, 0.9558, 0.4626, 0.9093, 0.5785, 0.8897, 0.5671, 0.9627, 0.47, 0.9894, 0.4695, 0.8039, 0.5939, 0.8387, 0.6109, 0.8188, 0.7702, 0.7832, 0.7687, 0.7508, 0.5743, 0.7722, 0.5804, 0.7505, 0.7597, 0.7328, 0.7534, 0.7011, 0.6022, 0.7277, 0.5781, 0.7127, 0.7574, 0.6864, 0.7544, 0.9028, 0.5976, 0.8781, 0.5898, 0.8897, 0.5671, 0.9093, 0.5785, 0.9233, 0.3924, 0.9633, 0.4199, 0.9296, 0.4246, 0.9231, 0.4131, 0.937, 0.45, 0.9633, 0.4199, 0.9558, 0.4626, 0.9471, 0.4612, 0.9633, 0.4199, 0.9894, 0.4695, 0.9627, 0.47, 0.9558, 0.4626, 0.9633, 0.4199, 0.937, 0.45, 0.9306, 0.4373, 0.9296, 0.4246, 0.8897, 0.5671, 0.8779, 0.5569, 0.9558, 0.4626, 0.9627, 0.47, 0.9231, 0.4131, 0.9296, 0.4246, 0.7797, 0.4994, 0.774, 0.4736, 0.937, 0.45, 0.9471, 0.4612, 0.8639, 0.5502, 0.833, 0.5369, 0.9296, 0.4246, 0.9306, 0.4373, 0.8074, 0.5139, 0.7797, 0.4994, 0.873, 0.6167, 0.8984, 0.6205, 0.8817, 0.7763, 0.8552, 0.7752, 0.7939, 0.4369, 0.774, 0.4736, 0.7204, 0.4482, 0.7384, 0.4343, 0.7813, 0.5469, 0.7639, 0.5385, 0.7797, 0.4994, 0.8074, 0.5139, 0.852, 0.5793, 0.8181, 0.5644, 0.833, 0.5369, 0.8639, 0.5502, 0.7716, 0.8874, 0.7481, 0.9138, 0.7149, 0.92, 0.7323, 0.8861, 0.6838, 0.9071, 0.7028, 0.8793, 0.7323, 0.8861, 0.7149, 0.92, 0.7028, 0.8793, 0.6838, 0.9071, 0.6512, 0.8799, 0.676, 0.8647, 0.6512, 0.8799, 0.6415, 0.8477, 0.6492, 0.8492, 0.676, 0.8647, 0.8113, 0.66, 0.8345, 0.6598, 0.8247, 0.7201, 0.8076, 0.718, 0.8113, 0.66, 0.7869, 0.6577, 0.7855, 0.6062, 0.8132, 0.6112, 0.8345, 0.6598, 0.8423, 0.6592, 0.834, 0.7205, 0.8247, 0.7201, 0.7138, 0.6665, 0.7325, 0.6586, 0.7437, 0.7223, 0.7273, 0.7257, 0.7325, 0.6586, 0.7399, 0.6545, 0.7535, 0.7203, 0.7437, 0.7223, 0.763, 0.6544, 0.7869, 0.6577, 0.7884, 0.717, 0.7696, 0.7178, 0.8423, 0.6592, 0.8618, 0.6609, 0.8513, 0.7215, 0.834, 0.7205, 0.7399, 0.6545, 0.763, 0.6544, 0.7696, 0.7178, 0.7535, 0.7203, 0.8617, 0.5436, 0.8482, 0.5369, 0.869, 0.4793, 0.8784, 0.4791, 0.8617, 0.5436, 0.8703, 0.5435, 0.8589, 0.6079, 0.8417, 0.6086, 0.7007, 0.5332, 0.69, 0.5422, 0.6454, 0.4833, 0.6566, 0.4824, 0.6654, 0.5562, 0.6822, 0.5461, 0.7147, 0.6024, 0.7001, 0.6124, 0.6822, 0.5461, 0.69, 0.5422, 0.7291, 0.5931, 0.7147, 0.6024, 0.8482, 0.5369, 0.8332, 0.5252, 0.8597, 0.4739, 0.869, 0.4793, 0.7159, 0.522, 0.7007, 0.5332, 0.6566, 0.4824, 0.67, 0.4821, 0.8703, 0.5435, 0.8883, 0.5418, 0.8765, 0.6079, 0.8589, 0.6079, 0.7926, 0.9568, 0.7495, 0.9359, 0.7614, 0.9238, 0.7677, 0.9211, 0.7926, 0.9568, 0.7614, 0.9238, 0.7915, 0.9198, 0.7926, 0.9568, 0.78, 0.9187, 0.7926, 0.9568, 0.7677, 0.9211, 0.78, 0.9187, 0.8339, 0.9326, 0.7926, 0.9568, 0.8201, 0.9264, 0.7926, 0.9568, 0.8131, 0.9252, 0.8201, 0.9264, 0.8131, 0.9252, 0.7926, 0.9568, 0.8022, 0.9225, 0.8022, 0.9225, 0.7926, 0.9568, 0.7915, 0.9198, 0.9092, 0.3198, 0.9024, 0.2942, 0.9201, 0.3127, 0.9024, 0.2942, 0.9092, 0.3198, 0.9051, 0.3211, 0.8943, 0.3211, 0.9024, 0.2942, 0.9051, 0.3211, 0.8831, 0.3152, 0.9024, 0.2942, 0.8943, 0.3211, 0.5725, 0.3236, 0.5859, 0.3005, 0.5839, 0.3239, 0.5839, 0.3239, 0.5859, 0.3005, 0.5877, 0.3237, 0.5859, 0.3005, 0.5966, 0.3227, 0.5877, 0.3237, 0.5966, 0.3227, 0.5859, 0.3005, 0.6073, 0.3201])
me_cube.materials.append(mat_material)
me_cube.use_remesh_preserve_volume = False
me_cube.use_remesh_preserve_attributes = False
me_cube.use_mirror_vertex_groups = False
me_cube.update()
me_cube_003 = bpy.data.meshes.new('Cube.003')
me_cube_003.from_pydata([(0.07064, 0.4117, 0.2412), (0.4117, 0.07064, -0.2412), (-0.07064, -0.4117, -0.2412), (-0.4117, -0.07064, 0.2412), (-0.07064, -0.4117, 0.2412), (-0.4117, -0.07064, -0.2412), (0.07064, 0.4117, -0.2412), (0.4117, 0.07064, 0.2412), (0.0, -2.98e-08, 0.4823), (-0.3411, 0.3411, 4.768e-07), (0.0, 2.98e-08, -0.4823), (0.3411, -0.3411, 4.768e-07), (0.0, -0.3411, 0.3411), (0.0, -0.3411, -0.3411), (0.0, 0.3411, -0.3411), (0.0, 0.3411, 0.3411), (0.3411, 2.98e-08, 0.3411), (0.3411, -2.98e-08, -0.3411), (-0.3411, -2.98e-08, -0.3411), (-0.3411, 2.98e-08, 0.3411)], [], [(0, 3, 2, 1), (5, 6, 7, 4), (10, 9, 8, 11), (13, 14, 15, 12), (18, 17, 16, 19)])
_uv = me_cube_003.uv_layers.new(name='UVMap')
_uv.uv.foreach_set('vector', [0.7536, 0.6864, 0.04825, 0.784, 0.3963, 0.1058, 0.9801, 0.04183, 0.3953, 0.09771, 0.979, 0.03371, 0.7525, 0.6783, 0.04719, 0.7759, 0.3801, 0.0917, 0.974, 0.0277, 0.7475, 0.6825, 0.032, 0.7801, 0.3893, 0.09665, 0.9832, 0.03265, 0.7567, 0.6875, 0.04118, 0.7851, 0.366, 0.07545, 0.9599, 0.01145, 0.7334, 0.6663, 0.01787, 0.7639])
me_cube_003.materials.append(mat_material_001)
me_cube_003.use_remesh_preserve_volume = False
me_cube_003.use_remesh_preserve_attributes = False
me_cube_003.use_mirror_vertex_groups = False
me_cube_003.update()

# ---- objects
ob_cube_015 = bpy.data.objects.new('Cube.015', me_cube_002)
ob_cube_002 = bpy.data.objects.new('Cube.002', me_cube_024)
ob_cube_014 = bpy.data.objects.new('Cube.014', me_cube_023)
ob_lamp_004 = bpy.data.objects.new('Lamp.004', light_lamp_004)
ob_cube_011 = bpy.data.objects.new('Cube.011', me_cube_022)
ob_cube_010 = bpy.data.objects.new('Cube.010', me_cube_021)
ob_cube_012 = bpy.data.objects.new('Cube.012', me_cube_020)
ob_cube_008 = bpy.data.objects.new('Cube.008', me_cube_019)
ob_cube_007 = bpy.data.objects.new('Cube.007', me_cube_018)
ob_cube_009 = bpy.data.objects.new('Cube.009', me_cube_017)
ob_cube_006 = bpy.data.objects.new('Cube.006', me_cube_016)
ob_cube_005 = bpy.data.objects.new('Cube.005', me_cube_015)
ob_cube_004 = bpy.data.objects.new('Cube.004', me_cube_014)
ob_cube_013 = bpy.data.objects.new('Cube.013', me_cube_013)
ob_lamp_003 = bpy.data.objects.new('Lamp.003', light_lamp_003)
ob_lamp_002 = bpy.data.objects.new('Lamp.002', light_lamp_002)
ob_lamp_001 = bpy.data.objects.new('Lamp.001', light_lamp_001)
ob_cube_001 = bpy.data.objects.new('Cube.001', me_cube_001)
ob_cube = bpy.data.objects.new('Cube', me_cube)
ob_lamp = bpy.data.objects.new('Lamp', light_lamp)
ob_camera = bpy.data.objects.new('Camera', cam_camera)
ob_cube_003 = bpy.data.objects.new('Cube.003', me_cube_003)

# ---- transforms, parenting, visibility, modifiers, constraints
ob_cube_015.location = (1.409, -1.651, 5.261)
ob_cube_015.rotation_euler = (0.1289, 0.1987, 1.335)
ob_cube_015.scale = (3.078, 3.078, 3.078)
ob_cube_015.lock_rotations_4d = False
ob_cube_015.empty_display_type = 'ARROWS'
ob_cube_015.lineart.crease_threshold = 0.0
ob_cube_002.location = (-2.066, 0.09958, 4.22)
ob_cube_002.rotation_euler = (-12.58, 0.07647, -0.222)
ob_cube_002.scale = (2.343, 2.343, 2.343)
ob_cube_002.lock_rotations_4d = False
ob_cube_002.empty_display_type = 'ARROWS'
ob_cube_002.lineart.crease_threshold = 0.0
ob_cube_014.location = (-0.6455, 1.503, 5.202)
ob_cube_014.rotation_euler = (0.1678, -0.2629, -0.5777)
ob_cube_014.scale = (2.718, 2.718, 2.718)
ob_cube_014.lock_rotations_4d = False
ob_cube_014.empty_display_type = 'ARROWS'
ob_cube_014.lineart.crease_threshold = 0.0
ob_lamp_004.location = (3.631, -3.749, 5.904)
ob_lamp_004.rotation_euler = (0.6503, 0.05522, 1.866)
ob_lamp_004.lock_rotations_4d = False
ob_lamp_004.empty_display_type = 'ARROWS'
ob_lamp_004.color = (0.0, 0.0, 0.0, 0.0)
ob_lamp_004.lineart.crease_threshold = 0.0
ob_cube_011.location = (2.871, 0.1881, 5.967)
ob_cube_011.rotation_euler = (0.3395, 0.04198, 4.047)
ob_cube_011.scale = (4.409, 4.409, 4.409)
ob_cube_011.lock_rotations_4d = False
ob_cube_011.empty_display_type = 'ARROWS'
ob_cube_011.lineart.crease_threshold = 0.0
ob_cube_010.location = (2.67, 0.2872, 4.162)
ob_cube_010.rotation_euler = (0.137, 0.3897, 0.348)
ob_cube_010.scale = (3.07, 3.07, 3.07)
ob_cube_010.lock_rotations_4d = False
ob_cube_010.empty_display_type = 'ARROWS'
ob_cube_010.lineart.crease_threshold = 0.0
ob_cube_012.location = (3.062, -0.5406, 4.197)
ob_cube_012.rotation_euler = (-0.2181, -0.4559, 0.4664)
ob_cube_012.scale = (2.822, 2.822, 2.822)
ob_cube_012.lock_rotations_4d = False
ob_cube_012.empty_display_type = 'ARROWS'
ob_cube_012.lineart.crease_threshold = 0.0
ob_cube_008.location = (1.53, 0.2088, 6.879)
ob_cube_008.rotation_euler = (-6.075, -2.975, 6.457)
ob_cube_008.scale = (3.539, 3.539, 3.539)
ob_cube_008.lock_rotations_4d = False
ob_cube_008.empty_display_type = 'ARROWS'
ob_cube_008.lineart.crease_threshold = 0.0
ob_cube_007.location = (0.8266, 1.503, 6.287)
ob_cube_007.rotation_euler = (-0.2501, 0.3794, -0.6038)
ob_cube_007.scale = (2.718, 2.718, 2.718)
ob_cube_007.lock_rotations_4d = False
ob_cube_007.empty_display_type = 'ARROWS'
ob_cube_007.lineart.crease_threshold = 0.0
ob_cube_009.location = (0.4195, -2.049, 5.261)
ob_cube_009.rotation_euler = (0.1354, 0.1719, 0.6726)
ob_cube_009.scale = (3.078, 3.078, 3.078)
ob_cube_009.lock_rotations_4d = False
ob_cube_009.empty_display_type = 'ARROWS'
ob_cube_009.lineart.crease_threshold = 0.0
ob_cube_006.location = (-0.6533, 1.169, 6.994)
ob_cube_006.rotation_euler = (-2.688e-07, 3.109, -4.419e-09)
ob_cube_006.scale = (3.849, 3.849, 3.849)
ob_cube_006.lock_rotations_4d = False
ob_cube_006.empty_display_type = 'ARROWS'
ob_cube_006.lineart.crease_threshold = 0.0
ob_cube_005.location = (0.5222, 1.088, 5.825)
ob_cube_005.rotation_euler = (0.0, -0.0, -0.8233)
ob_cube_005.scale = (3.18, 3.18, 3.18)
ob_cube_005.lock_rotations_4d = False
ob_cube_005.empty_display_type = 'ARROWS'
ob_cube_005.lineart.crease_threshold = 0.0
ob_cube_004.location = (-1.902, 0.4307, 6.07)
ob_cube_004.rotation_euler = (-2.541, 0.2817, -1.956)
ob_cube_004.scale = (3.572, 3.572, 3.572)
ob_cube_004.lock_rotations_4d = False
ob_cube_004.empty_display_type = 'ARROWS'
ob_cube_004.lineart.crease_threshold = 0.0
ob_cube_013.location = (-2.479, 0.09958, 4.804)
ob_cube_013.rotation_euler = (-12.93, 1.005, -0.4221)
ob_cube_013.scale = (3.436, 3.436, 3.436)
ob_cube_013.lock_rotations_4d = False
ob_cube_013.empty_display_type = 'ARROWS'
ob_cube_013.lineart.crease_threshold = 0.0
ob_lamp_003.location = (-3.625, -3.861, 5.904)
ob_lamp_003.rotation_euler = (0.6503, 0.05522, 1.866)
ob_lamp_003.lock_rotations_4d = False
ob_lamp_003.empty_display_type = 'ARROWS'
ob_lamp_003.color = (0.0, 0.0, 0.0, 0.0)
ob_lamp_003.lineart.crease_threshold = 0.0
ob_lamp_002.location = (0.08603, -5.396, 5.904)
ob_lamp_002.rotation_euler = (0.6503, 0.05522, 1.866)
ob_lamp_002.lock_rotations_4d = False
ob_lamp_002.empty_display_type = 'ARROWS'
ob_lamp_002.color = (0.0, 0.0, 0.0, 0.0)
ob_lamp_002.lineart.crease_threshold = 0.0
ob_lamp_001.location = (-5.761, 1.005, 5.904)
ob_lamp_001.rotation_euler = (0.6503, 0.05522, 1.866)
ob_lamp_001.lock_rotations_4d = False
ob_lamp_001.empty_display_type = 'ARROWS'
ob_lamp_001.color = (0.0, 0.0, 0.0, 0.0)
ob_lamp_001.lineart.crease_threshold = 0.0
ob_cube_001.location = (0.0, 0.0, 0.0)
ob_cube_001.lock_rotations_4d = False
ob_cube_001.empty_display_type = 'ARROWS'
ob_cube_001.lineart.crease_threshold = 0.0
ob_cube.location = (0.0, 0.0, 0.0)
ob_cube.lock_rotations_4d = False
ob_cube.empty_display_type = 'ARROWS'
ob_cube.lineart.crease_threshold = 0.0
ob_lamp.location = (6.178, 1.005, 5.904)
ob_lamp.rotation_euler = (0.6503, 0.05522, 1.866)
ob_lamp.lock_rotations_4d = False
ob_lamp.empty_display_type = 'ARROWS'
ob_lamp.color = (0.0, 0.0, 0.0, 0.0)
ob_lamp.lineart.crease_threshold = 0.0
ob_camera.location = (0.386, -8.019, 5.211)
ob_camera.rotation_euler = (1.545, -0.01584, -0.002678)
ob_camera.lock_rotations_4d = False
ob_camera.empty_display_type = 'ARROWS'
ob_camera.color = (0.0, 0.0, 0.0, 0.0)
ob_camera.hide_select = True
ob_camera.display_type = 'WIRE'
ob_camera.lineart.crease_threshold = 0.0
ob_cube_003.location = (-4.153, 0.09958, 1.929)
ob_cube_003.lock_rotations_4d = False
ob_cube_003.empty_display_type = 'ARROWS'
ob_cube_003.lineart.crease_threshold = 0.0

# ---- collection membership
col_collection_1.objects.link(ob_cube_015)
col_collection_1.objects.link(ob_cube_002)
col_collection_1.objects.link(ob_cube_014)
col_collection_1.objects.link(ob_lamp_004)
col_collection_1.objects.link(ob_cube_011)
col_collection_1.objects.link(ob_cube_010)
col_collection_1.objects.link(ob_cube_012)
col_collection_1.objects.link(ob_cube_008)
col_collection_1.objects.link(ob_cube_007)
col_collection_1.objects.link(ob_cube_009)
col_collection_1.objects.link(ob_cube_006)
col_collection_1.objects.link(ob_cube_005)
col_collection_1.objects.link(ob_cube_004)
col_collection_1.objects.link(ob_cube_013)
col_collection_1.objects.link(ob_lamp_003)
col_collection_1.objects.link(ob_lamp_002)
col_collection_1.objects.link(ob_lamp_001)
col_collection_1.objects.link(ob_cube_001)
col_collection_1.objects.link(ob_cube)
col_collection_1.objects.link(ob_lamp)
col_collection_1.objects.link(ob_camera)
col_collection_2.objects.link(ob_cube_003)

# ---- scene / render settings (as saved in the file)
scene.camera = ob_camera
scene.frame_start = 1; scene.frame_end = 250; scene.frame_set(1)
scene.render.engine = 'BLENDER_EEVEE_NEXT'
scene.render.image_settings.color_mode = 'RGB'
scene.render.image_settings.compression = 90
scene.render.resolution_percentage = 50
scene.render.dither_intensity = 0.0
scene.render.bake_margin = 2
scene.render.bake_bias = 0.0
scene.cycles.use_denoising = False
scene.cycles.samples = 10
scene.cycles.sampling_pattern = 'TABULATED_SOBOL'
scene.cycles.light_sampling_threshold = 0.0
scene.cycles.use_adaptive_sampling = False
scene.cycles.use_light_tree = False
scene.cycles.blur_glossy = 0.0
scene.cycles.volume_bounces = 1
scene.cycles.pixel_filter_type = 'GAUSSIAN'
scene.cycles.sample_clamp_indirect = 0.0
scene.view_settings.view_transform = 'Standard'
bpy.context.view_layer.update()
